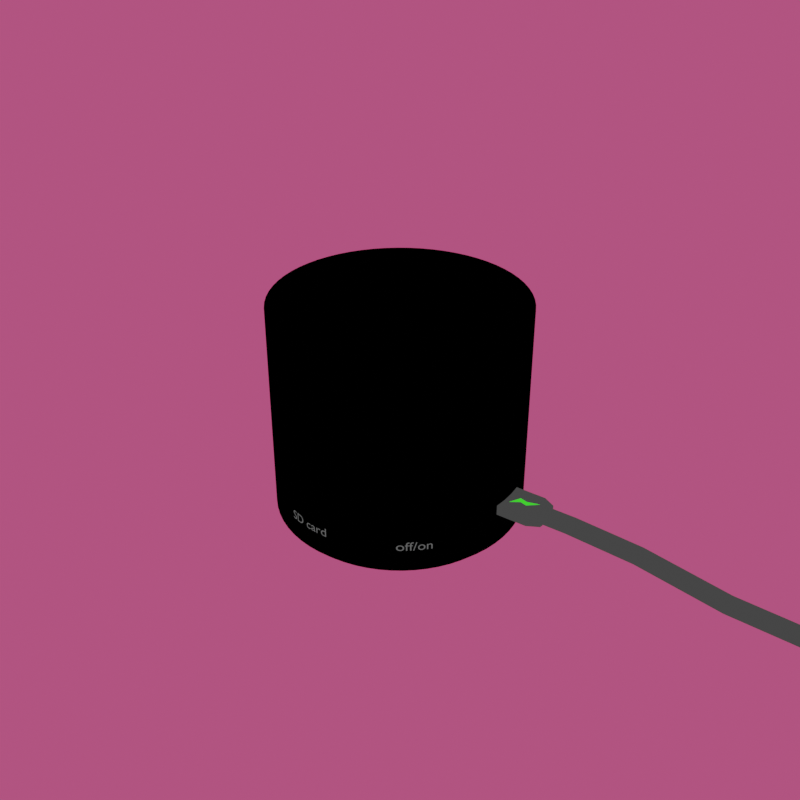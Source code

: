 # Source: Speaker.blend  (saved by Blender 3.6.11; exported with 4.5.12 LTS)
import bpy
from mathutils import Matrix  # noqa: F401  (used for matrix-valued properties, if any)

bpy.ops.wm.read_factory_settings(use_empty=True)
scene = bpy.context.scene
scene.name = 'Scene'

# ---- collections
col_collection = bpy.data.collections.new('Collection'); scene.collection.children.link(col_collection)
col_collection_1 = bpy.data.collections.new('Collection 1'); col_collection.children.link(col_collection_1)

# ---- materials (node trees are filled in below, after node groups)
mat_plane = bpy.data.materials.new('plane')
mat_plane.use_transparent_shadow = False
mat_black = bpy.data.materials.new('Black')
mat_black.use_transparent_shadow = False
mat_letters = bpy.data.materials.new('letters')
mat_letters.use_transparent_shadow = False
mat_base = bpy.data.materials.new('base')
mat_base.alpha_threshold = 0.0
mat_base.use_transparent_shadow = False
mat_base.roughness = 0.5
mat_base.line_color = (0.0, 0.0, 0.0, 1.0)
mat_pattern = bpy.data.materials.new('pattern')
mat_pattern.use_transparent_shadow = False
mat_glass_blue = bpy.data.materials.new('glass blue')
mat_glass_blue.use_transparent_shadow = False
mat_plain_border = bpy.data.materials.new('plain border')
mat_plain_border.use_transparent_shadow = False
mat_screen = bpy.data.materials.new('screen')
mat_screen.use_transparent_shadow = False
mat_black_1 = bpy.data.materials.new('black')
mat_black_1.use_transparent_shadow = False
mat_outline = bpy.data.materials.new('outline')
mat_outline.use_backface_culling = True
mat_outline.use_transparent_shadow = False
mat_charger_001 = bpy.data.materials.new('charger.001')
mat_charger_001.use_transparent_shadow = False
mat_charger = bpy.data.materials.new('charger')
mat_charger.use_transparent_shadow = False

# ---- node groups
ng_auto_smooth = bpy.data.node_groups.new('Auto Smooth', 'GeometryNodeTree')
_s = ng_auto_smooth.interface.new_socket(name='Geometry', in_out='OUTPUT', socket_type='NodeSocketGeometry')
_s = ng_auto_smooth.interface.new_socket(name='Geometry', in_out='INPUT', socket_type='NodeSocketGeometry')
_s = ng_auto_smooth.interface.new_socket(name='Angle', in_out='INPUT', socket_type='NodeSocketFloat')
_s.subtype = 'ANGLE'
_s.min_value = 0.0
_s.max_value = 3.142
ng_auto_smooth.is_modifier = True
_N = ng_auto_smooth.nodes; _L = ng_auto_smooth.links
n0 = _N.new('NodeGroupOutput'); n0.name = 'Group Output'; n0.location = (480, -100)
n1 = _N.new('NodeGroupInput'); n1.name = 'Group Input'; n1.location = (-420, -300)
n2 = _N.new('NodeGroupInput'); n2.name = 'Group Input.001'; n2.location = (-60, -100)
n3 = _N.new('GeometryNodeSetShadeSmooth'); n3.name = 'Set Shade Smooth'; n3.location = (120, -100)
n3.domain = 'EDGE'
n4 = _N.new('GeometryNodeSetShadeSmooth'); n4.name = 'Set Shade Smooth.001'; n4.location = (300, -100)
n5 = _N.new('GeometryNodeInputMeshEdgeAngle'); n5.name = 'Edge Angle'; n5.location = (-420, -220)
n6 = _N.new('GeometryNodeInputEdgeSmooth'); n6.name = 'Is Edge Smooth'; n6.location = (-60, -160)
n7 = _N.new('GeometryNodeInputShadeSmooth'); n7.name = 'Is Face Smooth'; n7.location = (-240, -340)
n8 = _N.new('FunctionNodeBooleanMath'); n8.name = 'Boolean Math'; n8.location = (-60, -220)
n9 = _N.new('FunctionNodeCompare'); n9.name = 'Compare'; n9.location = (-240, -180)
n9.operation = 'LESS_EQUAL'
_L.new(n5.outputs[0], n9.inputs[0])
_L.new(n4.outputs[0], n0.inputs[0])
_L.new(n1.outputs[1], n9.inputs[1])
_L.new(n9.outputs[0], n8.inputs[0])
_L.new(n7.outputs[0], n8.inputs[1])
_L.new(n2.outputs[0], n3.inputs[0])
_L.new(n6.outputs[0], n3.inputs[1])
_L.new(n3.outputs[0], n4.inputs[0])
_L.new(n8.outputs[0], n3.inputs[2])
n0.is_active_output = True

# ---- material node trees
mat_plane.use_nodes = True; mat_plane.node_tree.nodes.clear()
_N = mat_plane.node_tree.nodes; _L = mat_plane.node_tree.links
n0 = _N.new('ShaderNodeOutputMaterial'); n0.name = 'Material Output'; n0.location = (510, 317)
n1 = _N.new('ShaderNodeShaderToRGB'); n1.name = 'Shader to RGB'; n1.location = (-6, 284)
n2 = _N.new('ShaderNodeValToRGB'); n2.name = 'Color Ramp'; n2.location = (164, 292)
n2.color_ramp.interpolation = 'CONSTANT'
while len(n2.color_ramp.elements) > 1: n2.color_ramp.elements.remove(n2.color_ramp.elements[-1])
n2.color_ramp.elements[0].position = 0.0; n2.color_ramp.elements[0].color = (0.25, 0.03593, 0.09171, 1.0)
_e = n2.color_ramp.elements.new(0.5); _e.color = (0.5, 0.07133, 0.1839, 1.0)
n3 = _N.new('ShaderNodeBsdfToon'); n3.name = 'Toon BSDF.001'; n3.location = (-185, 287)
n4 = _N.new('ShaderNodeTexNoise'); n4.name = 'Noise Texture'; n4.location = (-670, 189)
n4.inputs[2].default_value = 9.5
n5 = _N.new('ShaderNodeValToRGB'); n5.name = 'Color Ramp.001'; n5.location = (-454, 233)
while len(n5.color_ramp.elements) > 1: n5.color_ramp.elements.remove(n5.color_ramp.elements[-1])
n5.color_ramp.elements[0].position = 0.4045; n5.color_ramp.elements[0].color = (0.0, 0.0, 0.0, 1.0)
_e = n5.color_ramp.elements.new(0.7364); _e.color = (1.0, 1.0, 1.0, 1.0)
_L.new(n3.outputs[0], n1.inputs[0])
_L.new(n1.outputs[0], n2.inputs[0])
_L.new(n2.outputs[0], n0.inputs[0])
_L.new(n4.outputs[0], n5.inputs[0])
_L.new(n5.outputs[0], n3.inputs[0])
n0.is_active_output = True
mat_letters.use_nodes = True; mat_letters.node_tree.nodes.clear()
_N = mat_letters.node_tree.nodes; _L = mat_letters.node_tree.links
n0 = _N.new('ShaderNodeOutputMaterial'); n0.name = 'Material Output'; n0.location = (1021, 494)
n1 = _N.new('ShaderNodeShaderToRGB'); n1.name = 'Shader to RGB'; n1.location = (238, 441)
n2 = _N.new('ShaderNodeBsdfDiffuse'); n2.name = 'Diffuse BSDF'; n2.location = (77, 425)
n2.width = 120
n2.inputs[0].default_value = (0.0999, 0.0999, 0.0999, 1.0)
n2.inputs[1].default_value = 1.0
n3 = _N.new('ShaderNodeValToRGB'); n3.name = 'Color Ramp'; n3.location = (486, 466)
n3.color_ramp.interpolation = 'CONSTANT'
while len(n3.color_ramp.elements) > 1: n3.color_ramp.elements.remove(n3.color_ramp.elements[-1])
n3.color_ramp.elements[0].position = 0.8328; n3.color_ramp.elements[0].color = (0.1, 0.1, 0.1, 1.0)
_L.new(n1.outputs[0], n3.inputs[0])
_L.new(n3.outputs[0], n0.inputs[0])
_L.new(n2.outputs[0], n1.inputs[0])
n0.is_active_output = True
mat_base.use_nodes = True; mat_base.node_tree.nodes.clear()
_N = mat_base.node_tree.nodes; _L = mat_base.node_tree.links
n0 = _N.new('ShaderNodeShaderToRGB'); n0.name = 'Shader to RGB'; n0.location = (198, 293)
n1 = _N.new('ShaderNodeBsdfToon'); n1.name = 'Toon BSDF'; n1.location = (19, 296)
n2 = _N.new('ShaderNodeValToRGB'); n2.name = 'Color Ramp'; n2.location = (367, 301)
n2.color_ramp.interpolation = 'CONSTANT'
while len(n2.color_ramp.elements) > 1: n2.color_ramp.elements.remove(n2.color_ramp.elements[-1])
n2.color_ramp.elements[0].position = 0.0; n2.color_ramp.elements[0].color = (0.25, 0.25, 0.25, 1.0)
_e = n2.color_ramp.elements.new(0.5); _e.color = (0.5, 0.5, 0.5, 1.0)
n3 = _N.new('ShaderNodeOutputMaterial'); n3.name = 'Material Output'; n3.location = (686, 328)
_L.new(n1.outputs[0], n0.inputs[0])
_L.new(n0.outputs[0], n2.inputs[0])
_L.new(n2.outputs[0], n3.inputs[0])
n3.is_active_output = True
mat_pattern.use_nodes = True; mat_pattern.node_tree.nodes.clear()
_N = mat_pattern.node_tree.nodes; _L = mat_pattern.node_tree.links
n0 = _N.new('ShaderNodeTexVoronoi'); n0.name = 'Voronoi Texture'; n0.location = (-70, -109)
n0.inputs[2].default_value = 11.0
n1 = _N.new('ShaderNodeOutputMaterial'); n1.name = 'Material Output'; n1.location = (1522, -16)
n2 = _N.new('ShaderNodeShaderToRGB'); n2.name = 'Shader to RGB'; n2.location = (739, -69)
n3 = _N.new('ShaderNodeBsdfDiffuse'); n3.name = 'Diffuse BSDF'; n3.location = (578, -92)
n3.width = 120
n3.inputs[1].default_value = 1.0
n4 = _N.new('ShaderNodeValToRGB'); n4.name = 'Color Ramp.001'; n4.location = (225, -75)
n4.color_ramp.interpolation = 'CONSTANT'
while len(n4.color_ramp.elements) > 1: n4.color_ramp.elements.remove(n4.color_ramp.elements[-1])
n4.color_ramp.elements[0].position = 0.4364; n4.color_ramp.elements[0].color = (1.0, 1.0, 1.0, 1.0)
_e = n4.color_ramp.elements.new(0.5273); _e.color = (0.0, 0.0, 0.0, 1.0)
_e = n4.color_ramp.elements.new(0.6455); _e.color = (1.0, 1.0, 1.0, 1.0)
n5 = _N.new('ShaderNodeValToRGB'); n5.name = 'Color Ramp'; n5.location = (987, -44)
n5.color_ramp.interpolation = 'CONSTANT'
while len(n5.color_ramp.elements) > 1: n5.color_ramp.elements.remove(n5.color_ramp.elements[-1])
n5.color_ramp.elements[0].position = 0.0; n5.color_ramp.elements[0].color = (0.0537, 0.131, 0.25, 1.0)
_e = n5.color_ramp.elements.new(0.001); _e.color = (0.25, 0.25, 0.25, 1.0)
_e = n5.color_ramp.elements.new(0.6136); _e.color = (0.5, 0.5, 0.5, 1.0)
_L.new(n0.outputs[0], n4.inputs[0])
_L.new(n4.outputs[0], n3.inputs[0])
_L.new(n2.outputs[0], n5.inputs[0])
_L.new(n3.outputs[0], n2.inputs[0])
_L.new(n5.outputs[0], n1.inputs[0])
n1.is_active_output = True
mat_glass_blue.use_nodes = True; mat_glass_blue.node_tree.nodes.clear()
_N = mat_glass_blue.node_tree.nodes; _L = mat_glass_blue.node_tree.links
n0 = _N.new('ShaderNodeShaderToRGB'); n0.name = 'Shader to RGB'; n0.location = (319, 288)
n1 = _N.new('ShaderNodeBsdfPrincipled'); n1.name = 'Principled BSDF'; n1.location = (10, 300)
n1.distribution = 'GGX'
n1.subsurface_method = 'RANDOM_WALK_SKIN'
n1.inputs[3].default_value = 1.45
n1.inputs[27].default_value = (0.0, 0.0, 0.0, 1.0)
n1.inputs[28].default_value = 1.0
n2 = _N.new('ShaderNodeOutputMaterial'); n2.name = 'Material Output'; n2.location = (1143, 322)
n3 = _N.new('ShaderNodeValToRGB'); n3.name = 'Color Ramp'; n3.location = (588, 297)
n3.color_ramp.interpolation = 'CONSTANT'
while len(n3.color_ramp.elements) > 1: n3.color_ramp.elements.remove(n3.color_ramp.elements[-1])
n3.color_ramp.elements[0].position = 0.0; n3.color_ramp.elements[0].color = (0.03787, 0.1653, 0.25, 1.0)
_e = n3.color_ramp.elements.new(0.5); _e.color = (0.07682, 0.3313, 0.5, 1.0)
_L.new(n1.outputs[0], n0.inputs[0])
_L.new(n0.outputs[0], n3.inputs[0])
_L.new(n3.outputs[0], n2.inputs[0])
n2.is_active_output = True
mat_plain_border.use_nodes = True; mat_plain_border.node_tree.nodes.clear()
_N = mat_plain_border.node_tree.nodes; _L = mat_plain_border.node_tree.links
n0 = _N.new('ShaderNodeOutputMaterial'); n0.name = 'Material Output'; n0.location = (692, 209)
n1 = _N.new('ShaderNodeShaderToRGB'); n1.name = 'Shader to RGB'; n1.location = (54, 181)
n2 = _N.new('ShaderNodeBsdfPrincipled'); n2.name = 'Principled BSDF'; n2.location = (-254, 193)
n2.distribution = 'GGX'
n2.subsurface_method = 'RANDOM_WALK_SKIN'
n2.inputs[0].default_value = (1.0, 1.0, 1.0, 1.0)
n2.inputs[3].default_value = 1.45
n2.inputs[27].default_value = (0.0, 0.0, 0.0, 1.0)
n2.inputs[28].default_value = 1.0
n3 = _N.new('ShaderNodeValToRGB'); n3.name = 'Color Ramp'; n3.location = (249, 186)
n3.color_ramp.interpolation = 'CONSTANT'
while len(n3.color_ramp.elements) > 1: n3.color_ramp.elements.remove(n3.color_ramp.elements[-1])
n3.color_ramp.elements[0].position = 0.0; n3.color_ramp.elements[0].color = (0.05083, 0.1204, 0.25, 1.0)
_e = n3.color_ramp.elements.new(0.5); _e.color = (0.1013, 0.2411, 0.5, 1.0)
_L.new(n1.outputs[0], n3.inputs[0])
_L.new(n2.outputs[0], n1.inputs[0])
_L.new(n3.outputs[0], n0.inputs[0])
n0.is_active_output = True
mat_screen.use_nodes = True; mat_screen.node_tree.nodes.clear()
_N = mat_screen.node_tree.nodes; _L = mat_screen.node_tree.links
n0 = _N.new('ShaderNodeTexCoord'); n0.name = 'Texture Coordinate'; n0.location = (-312, 255)
n1 = _N.new('ShaderNodeMapping'); n1.name = 'Mapping'; n1.location = (-132, 255)
n2 = _N.new('ShaderNodeTexVoronoi'); n2.name = 'Voronoi Texture'; n2.location = (60, 286)
n2.inputs[2].default_value = 28.2
n2.inputs[8].default_value = 0.0
n3 = _N.new('ShaderNodeOutputMaterial'); n3.name = 'Material Output'; n3.location = (1659, 348)
n4 = _N.new('ShaderNodeValToRGB'); n4.name = 'Color Ramp'; n4.location = (249, 293)
n4.width = 223
n4.color_ramp.interpolation = 'CONSTANT'
while len(n4.color_ramp.elements) > 1: n4.color_ramp.elements.remove(n4.color_ramp.elements[-1])
n4.color_ramp.elements[0].position = 0.0; n4.color_ramp.elements[0].color = (0.0, 0.0, 0.0, 1.0)
_e = n4.color_ramp.elements.new(0.3674); _e.color = (1.0, 1.0, 1.0, 1.0)
n5 = _N.new('ShaderNodeBsdfDiffuse'); n5.name = 'Diffuse BSDF'; n5.location = (521, 284)
n6 = _N.new('ShaderNodeShaderToRGB'); n6.name = 'Shader to RGB'; n6.location = (774, 284)
n7 = _N.new('ShaderNodeValToRGB'); n7.name = 'Color Ramp.001'; n7.location = (981, 306)
n7.color_ramp.interpolation = 'CONSTANT'
while len(n7.color_ramp.elements) > 1: n7.color_ramp.elements.remove(n7.color_ramp.elements[-1])
n7.color_ramp.elements[0].position = 0.0; n7.color_ramp.elements[0].color = (0.125, 0.125, 0.125, 1.0)
_e = n7.color_ramp.elements.new(0.001); _e.color = (0.25, 0.25, 0.25, 1.0)
_e = n7.color_ramp.elements.new(0.4773); _e.color = (0.5, 0.5, 0.5, 1.0)
_L.new(n0.outputs[0], n1.inputs[0])
_L.new(n2.outputs[0], n4.inputs[0])
_L.new(n1.outputs[0], n2.inputs[0])
_L.new(n6.outputs[0], n7.inputs[0])
_L.new(n4.outputs[0], n5.inputs[0])
_L.new(n5.outputs[0], n6.inputs[0])
_L.new(n7.outputs[0], n3.inputs[0])
n3.is_active_output = True
mat_black_1.use_nodes = True; mat_black_1.node_tree.nodes.clear()
_N = mat_black_1.node_tree.nodes; _L = mat_black_1.node_tree.links
n0 = _N.new('ShaderNodeOutputMaterial'); n0.name = 'Material Output'; n0.location = (721, 312)
n1 = _N.new('ShaderNodeShaderToRGB'); n1.name = 'Shader to RGB'; n1.location = (168, 277)
n2 = _N.new('ShaderNodeBsdfToon'); n2.name = 'Toon BSDF'; n2.location = (-11, 281)
n2.inputs[0].default_value = (0.5, 0.5, 0.5, 1.0)
n3 = _N.new('ShaderNodeValToRGB'); n3.name = 'Color Ramp'; n3.location = (337, 286)
n3.color_ramp.interpolation = 'CONSTANT'
while len(n3.color_ramp.elements) > 1: n3.color_ramp.elements.remove(n3.color_ramp.elements[-1])
n3.color_ramp.elements[0].position = 0.0; n3.color_ramp.elements[0].color = (0.25, 0.25, 0.25, 1.0)
_e = n3.color_ramp.elements.new(0.5); _e.color = (0.5, 0.5, 0.5, 1.0)
_L.new(n2.outputs[0], n1.inputs[0])
_L.new(n1.outputs[0], n3.inputs[0])
_L.new(n3.outputs[0], n0.inputs[0])
n0.is_active_output = True
mat_outline.use_nodes = True; mat_outline.node_tree.nodes.clear()
_N = mat_outline.node_tree.nodes; _L = mat_outline.node_tree.links
n0 = _N.new('ShaderNodeOutputMaterial'); n0.name = 'Material Output'; n0.location = (300, 300)
n1 = _N.new('ShaderNodeBsdfDiffuse'); n1.name = 'Diffuse BSDF'; n1.location = (10, 300)
n1.inputs[0].default_value = (0.0, 0.0, 0.0, 1.0)
n1.inputs[1].default_value = 0.5
_L.new(n1.outputs[0], n0.inputs[0])
n0.is_active_output = True
mat_charger_001.use_nodes = True; mat_charger_001.node_tree.nodes.clear()
_N = mat_charger_001.node_tree.nodes; _L = mat_charger_001.node_tree.links
n0 = _N.new('ShaderNodeOutputMaterial'); n0.name = 'Material Output'; n0.location = (702, 302)
n1 = _N.new('ShaderNodeShaderToRGB'); n1.name = 'Shader to RGB'; n1.location = (205, 259)
n2 = _N.new('ShaderNodeBsdfToon'); n2.name = 'Toon BSDF.001'; n2.location = (26, 263)
n3 = _N.new('ShaderNodeValToRGB'); n3.name = 'Color Ramp'; n3.location = (374, 267)
n3.color_ramp.interpolation = 'CONSTANT'
while len(n3.color_ramp.elements) > 1: n3.color_ramp.elements.remove(n3.color_ramp.elements[-1])
n3.color_ramp.elements[0].position = 0.0; n3.color_ramp.elements[0].color = (0.025, 0.025, 0.025, 1.0)
_e = n3.color_ramp.elements.new(0.5); _e.color = (0.05, 0.05, 0.05, 1.0)
_L.new(n2.outputs[0], n1.inputs[0])
_L.new(n1.outputs[0], n3.inputs[0])
_L.new(n3.outputs[0], n0.inputs[0])
n0.is_active_output = True
mat_charger.use_nodes = True; mat_charger.node_tree.nodes.clear()
_N = mat_charger.node_tree.nodes; _L = mat_charger.node_tree.links
n0 = _N.new('ShaderNodeShaderToRGB'); n0.name = 'Shader to RGB'; n0.location = (-137, 269)
n1 = _N.new('ShaderNodeBsdfToon'); n1.name = 'Toon BSDF'; n1.location = (-316, 273)
n2 = _N.new('ShaderNodeOutputMaterial'); n2.name = 'Material Output'; n2.location = (627, 305)
n3 = _N.new('ShaderNodeValToRGB'); n3.name = 'Color Ramp'; n3.location = (33, 277)
n3.color_ramp.interpolation = 'CONSTANT'
while len(n3.color_ramp.elements) > 1: n3.color_ramp.elements.remove(n3.color_ramp.elements[-1])
n3.color_ramp.elements[0].position = 0.0; n3.color_ramp.elements[0].color = (0.02333, 0.5, 0.01208, 1.0)
_e = n3.color_ramp.elements.new(0.5); _e.color = (0.04628, 1.0, 0.02453, 1.0)
n4 = _N.new('ShaderNodeEmission'); n4.name = 'Emission'; n4.location = (387, 277)
_L.new(n1.outputs[0], n0.inputs[0])
_L.new(n0.outputs[0], n3.inputs[0])
_L.new(n3.outputs[0], n4.inputs[0])
_L.new(n4.outputs[0], n2.inputs[0])
n2.is_active_output = True

# ---- world
world_world = bpy.data.worlds.new('World'); scene.world = world_world
world_world.use_nodes = True; world_world.node_tree.nodes.clear()
_N = world_world.node_tree.nodes; _L = world_world.node_tree.links
n0 = _N.new('ShaderNodeOutputWorld'); n0.name = 'World Output'; n0.location = (300, 300)
n1 = _N.new('ShaderNodeBackground'); n1.name = 'Background'; n1.location = (10, 300)
n1.inputs[0].default_value = (0.005582, 0.01102, 0.02, 1.0)
_L.new(n1.outputs[0], n0.inputs[0])
n0.is_active_output = True
world_world.color = (0.05088, 0.05088, 0.05088)
world_world.use_sun_shadow = False
world_world.sun_shadow_jitter_overblur = 0.0

# ---- cameras
cam_camera = bpy.data.cameras.new('Camera')

# ---- lights
light_sun = bpy.data.lights.new('Sun', 'SUN')
light_sun.transmission_factor = 0.0
light_sun.shadow_cascade_fade = 0.0

# ---- meshes
me_plane_001 = bpy.data.meshes.new('Plane.001')
me_plane_001.from_pydata([(-1.0, -1.0, 0.0), (1.0, -1.0, 0.0), (-1.0, 1.0, 0.0), (1.0, 1.0, 0.0)], [], [(0, 1, 3, 2)])
_uv = me_plane_001.uv_layers.new(name='UVMap')
_uv.uv.foreach_set('vector', [0.0, 0.0, 1.0, 0.0, 1.0, 1.0, 0.0, 1.0])
me_plane_001.materials.append(mat_plane)
me_plane_001.update()
me_cylinder = bpy.data.meshes.new('Cylinder')
me_cylinder.from_pydata([(0.0, 0.8821, 0.8915), (0.08647, 0.8779, 0.8915), (0.1721, 0.8652, 0.8915), (0.2561, 0.8442, 0.8915), (0.3376, 0.815, 0.8915), (0.4158, 0.778, 0.8915), (0.4901, 0.7335, 0.8915), (0.5596, 0.6819, 0.8915), (0.6238, 0.6238, 0.8915), (0.6819, 0.5596, 0.8915), (0.7335, 0.4901, 0.8915), (0.778, 0.4158, 0.8915), (0.815, 0.3376, 0.8915), (0.8442, 0.2561, 0.8915), (0.8652, 0.1721, 0.8915), (0.8779, 0.08647, 0.8915), (0.8821, 0.0, 0.8915), (0.8779, -0.08647, 0.8915), (0.8652, -0.1721, 0.8915), (0.8442, -0.2561, 0.8915), (0.815, -0.3376, 0.8915), (0.778, -0.4158, 0.8915), (0.7335, -0.4901, 0.8915), (0.6819, -0.5596, 0.8915), (0.6238, -0.6238, 0.8915), (0.5596, -0.6819, 0.8915), (0.4901, -0.7335, 0.8915), (0.4158, -0.778, 0.8915), (0.3376, -0.815, 0.8915), (0.2561, -0.8442, 0.8915), (0.1721, -0.8652, 0.8915), (0.08647, -0.8779, 0.8915), (0.0, -0.8821, 0.8915), (-0.08647, -0.8779, 0.8915), (-0.1721, -0.8652, 0.8915), (-0.2561, -0.8442, 0.8915), (-0.3376, -0.815, 0.8915), (-0.4158, -0.778, 0.8915), (-0.4901, -0.7335, 0.8915), (-0.5596, -0.6819, 0.8915), (-0.6238, -0.6238, 0.8915), (-0.6819, -0.5596, 0.8915), (-0.7335, -0.4901, 0.8915), (-0.778, -0.4158, 0.8915), (-0.815, -0.3376, 0.8915), (-0.8442, -0.2561, 0.8915), (-0.8652, -0.1721, 0.8915), (-0.8779, -0.08647, 0.8915), (-0.8821, 0.0, 0.8915), (-0.8779, 0.08647, 0.8915), (-0.8652, 0.1721, 0.8915), (-0.8442, 0.2561, 0.8915), (-0.815, 0.3376, 0.8915), (-0.778, 0.4158, 0.8915), (-0.7335, 0.4901, 0.8915), (-0.6819, 0.5596, 0.8915), (-0.6238, 0.6238, 0.8915), (-0.5596, 0.6819, 0.8915), (-0.4901, 0.7335, 0.8915), (-0.4158, 0.778, 0.8915), (-0.3376, 0.815, 0.8915), (-0.2561, 0.8442, 0.8915), (-0.1721, 0.8652, 0.8915), (-0.08647, 0.8779, 0.8915), (0.0, 1.0, -0.406), (0.0, 1.0, -0.4687), (0.09802, 0.9952, -0.4687), (0.09802, 0.9952, -0.406), (0.1951, 0.9808, -0.4687), (0.1951, 0.9808, -0.406), (0.2903, 0.9569, -0.4687), (0.2903, 0.9569, -0.406), (0.3827, 0.9239, -0.4687), (0.3827, 0.9239, -0.406), (0.4714, 0.8819, -0.4687), (0.4714, 0.8819, -0.406), (0.5556, 0.8315, -0.4687), (0.5556, 0.8315, -0.406), (0.6344, 0.773, -0.4687), (0.6344, 0.773, -0.406), (0.7071, 0.7071, -0.4687), (0.7071, 0.7071, -0.406), (0.773, 0.6344, -0.4687), (0.773, 0.6344, -0.406), (0.8315, 0.5556, -0.4687), (0.8315, 0.5556, -0.406), (0.8819, 0.4714, -0.4687), (0.8819, 0.4714, -0.406), (0.9239, 0.3827, -0.4687), (0.9239, 0.3827, -0.406), (0.9569, 0.2903, -0.4687), (0.9569, 0.2903, -0.406), (0.9808, 0.1951, -0.4687), (0.9808, 0.1951, -0.406), (0.9952, 0.09802, -0.4687), (0.9952, 0.09802, -0.406), (1.0, 0.0, -0.4687), (1.0, 0.0, -0.406), (0.9952, -0.09802, -0.4687), (0.9952, -0.09802, -0.406), (0.9808, -0.1951, -0.4687), (0.9808, -0.1951, -0.406), (0.9525, -0.3026, -0.4818), (0.9569, -0.2903, -0.406), (0.9239, -0.3827, -0.4818), (0.9239, -0.3827, -0.406), (0.8875, -0.4596, -0.4818), (0.8819, -0.4714, -0.406), (0.8315, -0.5556, -0.4687), (0.8315, -0.5556, -0.406), (0.773, -0.6344, -0.4687), (0.773, -0.6344, -0.406), (0.7071, -0.7071, -0.4687), (0.7071, -0.7071, -0.406), (0.6344, -0.773, -0.4687), (0.6344, -0.773, -0.406), (0.5556, -0.8315, -0.4687), (0.5556, -0.8315, -0.406), (0.4714, -0.8819, -0.4687), (0.4714, -0.8819, -0.406), (0.3827, -0.9239, -0.4687), (0.3827, -0.9239, -0.406), (0.2903, -0.9569, -0.4687), (0.2903, -0.9569, -0.406), (0.1951, -0.9808, -0.4687), (0.1951, -0.9808, -0.406), (0.09802, -0.9952, -0.4687), (0.09802, -0.9952, -0.406), (0.0, -1.0, -0.4687), (0.0, -1.0, -0.406), (-0.09802, -0.9952, -0.4687), (-0.09802, -0.9952, -0.406), (-0.1951, -0.9808, -0.4687), (-0.1951, -0.9808, -0.406), (-0.2903, -0.9569, -0.4687), (-0.2903, -0.9569, -0.406), (-0.3827, -0.9239, -0.4687), (-0.3827, -0.9239, -0.406), (-0.4714, -0.8819, -0.4687), (-0.4714, -0.8819, -0.406), (-0.5556, -0.8315, -0.4687), (-0.5556, -0.8315, -0.406), (-0.6344, -0.773, -0.4687), (-0.6344, -0.773, -0.406), (-0.7071, -0.7071, -0.4687), (-0.7071, -0.7071, -0.406), (-0.773, -0.6344, -0.4687), (-0.773, -0.6344, -0.406), (-0.8315, -0.5556, -0.4687), (-0.8315, -0.5556, -0.406), (-0.8819, -0.4714, -0.4687), (-0.8819, -0.4714, -0.406), (-0.9239, -0.3827, -0.4687), (-0.9239, -0.3827, -0.406), (-0.9569, -0.2903, -0.4687), (-0.9569, -0.2903, -0.406), (-0.9808, -0.1951, -0.4687), (-0.9808, -0.1951, -0.406), (-0.9952, -0.09802, -0.4687), (-0.9952, -0.09802, -0.406), (-1.0, 0.0, -0.4687), (-1.0, 0.0, -0.406), (-0.9952, 0.09802, -0.4687), (-0.9952, 0.09802, -0.406), (-0.9808, 0.1951, -0.4687), (-0.9808, 0.1951, -0.406), (-0.9569, 0.2903, -0.4687), (-0.9569, 0.2903, -0.406), (-0.9239, 0.3827, -0.4687), (-0.9239, 0.3827, -0.406), (-0.8819, 0.4714, -0.4687), (-0.8819, 0.4714, -0.406), (-0.8315, 0.5556, -0.4687), (-0.8315, 0.5556, -0.406), (-0.773, 0.6344, -0.4687), (-0.773, 0.6344, -0.406), (-0.7071, 0.7071, -0.4687), (-0.7071, 0.7071, -0.406), (-0.6344, 0.773, -0.4687), (-0.6344, 0.773, -0.406), (-0.5556, 0.8315, -0.4687), (-0.5556, 0.8315, -0.406), (-0.4714, 0.8819, -0.4687), (-0.4714, 0.8819, -0.406), (-0.3827, 0.9239, -0.4687), (-0.3827, 0.9239, -0.406), (-0.2903, 0.9569, -0.4687), (-0.2903, 0.9569, -0.406), (-0.1951, 0.9808, -0.4687), (-0.1951, 0.9808, -0.406), (-0.09802, 0.9952, -0.4687), (-0.09802, 0.9952, -0.406), (0.09802, 0.9952, 0.8915), (0.0, 1.0, 0.8915), (0.1951, 0.9808, 0.8915), (0.2903, 0.9569, 0.8915), (0.3827, 0.9239, 0.8915), (0.4714, 0.8819, 0.8915), (0.5556, 0.8315, 0.8915), (0.6344, 0.773, 0.8915), (0.7071, 0.7071, 0.8915), (0.773, 0.6344, 0.8915), (0.8315, 0.5556, 0.8915), (0.8819, 0.4714, 0.8915), (0.9239, 0.3827, 0.8915), (0.9569, 0.2903, 0.8915), (0.9808, 0.1951, 0.8915), (0.9952, 0.09802, 0.8915), (1.0, 0.0, 0.8915), (0.9952, -0.09802, 0.8915), (0.9808, -0.1951, 0.8915), (0.9569, -0.2903, 0.8915), (0.9239, -0.3827, 0.8915), (0.8819, -0.4714, 0.8915), (0.8315, -0.5556, 0.8915), (0.773, -0.6344, 0.8915), (0.7071, -0.7071, 0.8915), (0.6344, -0.773, 0.8915), (0.5556, -0.8315, 0.8915), (0.4714, -0.8819, 0.8915), (0.3827, -0.9239, 0.8915), (0.2903, -0.9569, 0.8915), (0.1951, -0.9808, 0.8915), (0.09802, -0.9952, 0.8915), (0.0, -1.0, 0.8915), (-0.09802, -0.9952, 0.8915), (-0.1951, -0.9808, 0.8915), (-0.2903, -0.9569, 0.8915), (-0.3827, -0.9239, 0.8915), (-0.4714, -0.8819, 0.8915), (-0.5556, -0.8315, 0.8915), (-0.6344, -0.773, 0.8915), (-0.7071, -0.7071, 0.8915), (-0.773, -0.6344, 0.8915), (-0.8315, -0.5556, 0.8915), (-0.8819, -0.4714, 0.8915), (-0.9239, -0.3827, 0.8915), (-0.9569, -0.2903, 0.8915), (-0.9808, -0.1951, 0.8915), (-0.9952, -0.09802, 0.8915), (-1.0, 0.0, 0.8915), (-0.9952, 0.09802, 0.8915), (-0.9808, 0.1951, 0.8915), (-0.9569, 0.2903, 0.8915), (-0.9239, 0.3827, 0.8915), (-0.8819, 0.4714, 0.8915), (-0.8315, 0.5556, 0.8915), (-0.773, 0.6344, 0.8915), (-0.7071, 0.7071, 0.8915), (-0.6344, 0.773, 0.8915), (-0.5556, 0.8315, 0.8915), (-0.4714, 0.8819, 0.8915), (-0.3827, 0.9239, 0.8915), (-0.2903, 0.9569, 0.8915), (-0.1951, 0.9808, 0.8915), (-0.09802, 0.9952, 0.8915), (0.09277, 0.942, 0.8915), (0.0, 0.9465, 0.8915), (0.1847, 0.9283, 0.8915), (0.2748, 0.9058, 0.8915), (0.3622, 0.8745, 0.8915), (0.4462, 0.8348, 0.8915), (0.5259, 0.787, 0.8915), (0.6005, 0.7317, 0.8915), (0.6693, 0.6693, 0.8915), (0.7317, 0.6005, 0.8915), (0.787, 0.5259, 0.8915), (0.8348, 0.4462, 0.8915), (0.8745, 0.3622, 0.8915), (0.9058, 0.2748, 0.8915), (0.9283, 0.1847, 0.8915), (0.942, 0.09277, 0.8915), (0.9465, 0.0, 0.8915), (0.942, -0.09277, 0.8915), (0.9283, -0.1847, 0.8915), (0.9058, -0.2748, 0.8915), (0.8745, -0.3622, 0.8915), (0.8348, -0.4462, 0.8915), (0.787, -0.5259, 0.8915), (0.7317, -0.6005, 0.8915), (0.6693, -0.6693, 0.8915), (0.6005, -0.7317, 0.8915), (0.5259, -0.787, 0.8915), (0.4462, -0.8348, 0.8915), (0.3622, -0.8745, 0.8915), (0.2748, -0.9058, 0.8915), (0.1847, -0.9283, 0.8915), (0.09277, -0.942, 0.8915), (0.0, -0.9465, 0.8915), (-0.09277, -0.942, 0.8915), (-0.1847, -0.9283, 0.8915), (-0.2748, -0.9058, 0.8915), (-0.3622, -0.8745, 0.8915), (-0.4462, -0.8348, 0.8915), (-0.5259, -0.787, 0.8915), (-0.6005, -0.7317, 0.8915), (-0.6693, -0.6693, 0.8915), (-0.7317, -0.6005, 0.8915), (-0.787, -0.5259, 0.8915), (-0.8348, -0.4462, 0.8915), (-0.8745, -0.3622, 0.8915), (-0.9058, -0.2748, 0.8915), (-0.9283, -0.1847, 0.8915), (-0.942, -0.09277, 0.8915), (-0.9465, 0.0, 0.8915), (-0.942, 0.09277, 0.8915), (-0.9283, 0.1847, 0.8915), (-0.9058, 0.2748, 0.8915), (-0.8745, 0.3622, 0.8915), (-0.8348, 0.4462, 0.8915), (-0.787, 0.5259, 0.8915), (-0.7317, 0.6005, 0.8915), (-0.6693, 0.6693, 0.8915), (-0.6005, 0.7317, 0.8915), (-0.5259, 0.787, 0.8915), (-0.4462, 0.8348, 0.8915), (-0.3622, 0.8745, 0.8915), (-0.2748, 0.9058, 0.8915), (-0.1847, 0.9283, 0.8915), (-0.09277, 0.942, 0.8915), (-2.328e-10, 0.932, -0.8915), (0.0, 1.0, -0.8236), (0.09802, 0.9952, -0.8236), (0.09136, 0.9276, -0.8915), (0.1951, 0.9808, -0.8236), (0.1818, 0.9141, -0.8915), (0.2903, 0.9569, -0.8236), (0.2706, 0.8919, -0.8915), (0.3827, 0.9239, -0.8236), (0.3567, 0.8611, -0.8915), (0.4714, 0.8819, -0.8236), (0.4394, 0.822, -0.8915), (0.5556, 0.8315, -0.8236), (0.5178, 0.775, -0.8915), (0.6344, 0.773, -0.8236), (0.5913, 0.7205, -0.8915), (0.7071, 0.7071, -0.8236), (0.6591, 0.6591, -0.8915), (0.773, 0.6344, -0.8236), (0.7205, 0.5913, -0.8915), (0.8315, 0.5556, -0.8236), (0.775, 0.5178, -0.8915), (0.8819, 0.4714, -0.8236), (0.822, 0.4394, -0.8915), (0.9239, 0.3827, -0.8236), (0.8611, 0.3567, -0.8915), (0.9569, 0.2903, -0.8236), (0.8919, 0.2706, -0.8915), (0.9808, 0.1951, -0.8236), (0.9141, 0.1818, -0.8915), (0.9952, 0.09802, -0.8236), (0.9276, 0.09136, -0.8915), (1.0, 0.0, -0.8236), (0.932, 2.328e-10, -0.8915), (0.9952, -0.09802, -0.8236), (0.9276, -0.09136, -0.8915), (0.9808, -0.1951, -0.8236), (0.9141, -0.1818, -0.8915), (0.9569, -0.2903, -0.8236), (0.8919, -0.2706, -0.8915), (0.9239, -0.3827, -0.8236), (0.8611, -0.3567, -0.8915), (0.8819, -0.4714, -0.8236), (0.822, -0.4394, -0.8915), (0.8315, -0.5556, -0.8236), (0.775, -0.5178, -0.8915), (0.773, -0.6344, -0.8236), (0.7205, -0.5913, -0.8915), (0.7071, -0.7071, -0.8236), (0.6591, -0.6591, -0.8915), (0.6344, -0.773, -0.8236), (0.5913, -0.7205, -0.8915), (0.5556, -0.8315, -0.8236), (0.5178, -0.775, -0.8915), (0.4714, -0.8819, -0.8236), (0.4394, -0.822, -0.8915), (0.3827, -0.9239, -0.8236), (0.3567, -0.8611, -0.8915), (0.2903, -0.9569, -0.8236), (0.2706, -0.8919, -0.8915), (0.1951, -0.9808, -0.8236), (0.1818, -0.9141, -0.8915), (0.09802, -0.9952, -0.8236), (0.09136, -0.9276, -0.8915), (0.0, -1.0, -0.8236), (2.328e-10, -0.932, -0.8915), (-0.09802, -0.9952, -0.8236), (-0.09136, -0.9276, -0.8915), (-0.1951, -0.9808, -0.8236), (-0.1818, -0.9141, -0.8915), (-0.2903, -0.9569, -0.8236), (-0.2706, -0.8919, -0.8915), (-0.3827, -0.9239, -0.8236), (-0.3567, -0.8611, -0.8915), (-0.4714, -0.8819, -0.8236), (-0.4394, -0.822, -0.8915), (-0.5556, -0.8315, -0.8236), (-0.5178, -0.775, -0.8915), (-0.6344, -0.773, -0.8236), (-0.5913, -0.7205, -0.8915), (-0.7071, -0.7071, -0.8236), (-0.6591, -0.6591, -0.8915), (-0.773, -0.6344, -0.8236), (-0.7205, -0.5913, -0.8915), (-0.8315, -0.5556, -0.8236), (-0.775, -0.5178, -0.8915), (-0.8819, -0.4714, -0.8236), (-0.822, -0.4394, -0.8915), (-0.9239, -0.3827, -0.8236), (-0.8611, -0.3567, -0.8915), (-0.9569, -0.2903, -0.8236), (-0.8919, -0.2706, -0.8915), (-0.9808, -0.1951, -0.8236), (-0.9141, -0.1818, -0.8915), (-0.9952, -0.09802, -0.8236), (-0.9276, -0.09136, -0.8915), (-1.0, 0.0, -0.8236), (-0.932, -2.328e-10, -0.8915), (-0.9952, 0.09802, -0.8236), (-0.9276, 0.09136, -0.8915), (-0.9808, 0.1951, -0.8236), (-0.9141, 0.1818, -0.8915), (-0.9569, 0.2903, -0.8236), (-0.8919, 0.2706, -0.8915), (-0.9239, 0.3827, -0.8236), (-0.8611, 0.3567, -0.8915), (-0.8819, 0.4714, -0.8236), (-0.822, 0.4394, -0.8915), (-0.8315, 0.5556, -0.8236), (-0.775, 0.5178, -0.8915), (-0.773, 0.6344, -0.8236), (-0.7205, 0.5913, -0.8915), (-0.7071, 0.7071, -0.8236), (-0.6591, 0.6591, -0.8915), (-0.6344, 0.773, -0.8236), (-0.5913, 0.7205, -0.8915), (-0.5556, 0.8315, -0.8236), (-0.5178, 0.775, -0.8915), (-0.4714, 0.8819, -0.8236), (-0.4394, 0.822, -0.8915), (-0.3827, 0.9239, -0.8236), (-0.3567, 0.8611, -0.8915), (-0.2903, 0.9569, -0.8236), (-0.2706, 0.8919, -0.8915), (-0.1951, 0.9808, -0.8236), (-0.1818, 0.9141, -0.8915), (-0.09802, 0.9952, -0.8236), (-0.09136, 0.9276, -0.8915), (-0.09802, 0.9952, -0.5508), (0.0, 1.0, -0.5508), (0.09802, 0.9952, -0.5508), (0.1951, 0.9808, -0.5508), (0.2903, 0.9569, -0.5508), (0.3827, 0.9239, -0.5508), (0.4714, 0.8819, -0.5508), (0.5556, 0.8315, -0.5508), (0.6344, 0.773, -0.5508), (0.7071, 0.7071, -0.5508), (0.773, 0.6344, -0.5508), (0.8315, 0.5556, -0.5508), (0.8819, 0.4714, -0.5508), (0.9239, 0.3827, -0.5508), (0.9569, 0.2903, -0.5508), (0.9808, 0.1951, -0.5508), (0.9952, 0.09802, -0.5508), (1.0, 0.0, -0.5508), (0.9952, -0.09802, -0.5508), (0.9808, -0.1951, -0.5508), (0.9525, -0.3026, -0.5377), (0.9239, -0.3827, -0.5377), (0.8875, -0.4596, -0.5377), (0.8315, -0.5556, -0.5508), (0.773, -0.6344, -0.5508), (0.7071, -0.7071, -0.5508), (0.6344, -0.773, -0.5508), (0.5556, -0.8315, -0.5508), (0.4714, -0.8819, -0.5508), (0.3827, -0.9239, -0.5508), (0.2903, -0.9569, -0.5508), (0.1951, -0.9808, -0.5508), (0.09802, -0.9952, -0.5508), (0.0, -1.0, -0.5508), (-0.09802, -0.9952, -0.5508), (-0.1951, -0.9808, -0.5508), (-0.2903, -0.9569, -0.5508), (-0.3827, -0.9239, -0.5508), (-0.4714, -0.8819, -0.5508), (-0.5556, -0.8315, -0.5508), (-0.6344, -0.773, -0.5508), (-0.7071, -0.7071, -0.5508), (-0.773, -0.6344, -0.5508), (-0.8315, -0.5556, -0.5508), (-0.8819, -0.4714, -0.5508), (-0.9239, -0.3827, -0.5508), (-0.9569, -0.2903, -0.5508), (-0.9808, -0.1951, -0.5508), (-0.9952, -0.09802, -0.5508), (-1.0, 0.0, -0.5508), (-0.9952, 0.09802, -0.5508), (-0.9808, 0.1951, -0.5508), (-0.9569, 0.2903, -0.5508), (-0.9239, 0.3827, -0.5508), (-0.8819, 0.4714, -0.5508), (-0.8315, 0.5556, -0.5508), (-0.773, 0.6344, -0.5508), (-0.7071, 0.7071, -0.5508), (-0.6344, 0.773, -0.5508), (-0.5556, 0.8315, -0.5508), (-0.4714, 0.8819, -0.5508), (-0.3827, 0.9239, -0.5508), (-0.2903, 0.9569, -0.5508), (-0.1951, 0.9808, -0.5508), (0.8819, -0.4714, -0.4687), (0.9239, -0.3827, -0.4687), (0.9569, -0.2903, -0.4687), (0.9569, -0.2903, -0.5508), (0.8819, -0.4714, -0.5508), (0.9239, -0.3827, -0.5508), (0.9755, -0.4011, -0.4818), (0.9755, -0.4011, -0.5377), (1.004, -0.321, -0.4818), (1.004, -0.321, -0.5377), (0.8653, -0.4645, -0.4687), (0.9073, -0.3758, -0.4687), (0.9403, -0.2834, -0.4687), (0.9403, -0.2834, -0.5508), (0.8653, -0.4645, -0.5508), (0.9073, -0.3758, -0.5508), (0.8709, -0.4527, -0.4818), (0.9073, -0.3758, -0.4818), (0.9359, -0.2957, -0.4818), (0.9359, -0.2957, -0.5377), (0.8709, -0.4527, -0.5377), (0.9073, -0.3758, -0.5377), (0.04957, -0.8355, -0.4687), (0.1466, -0.8211, -0.4687), (0.2418, -0.7972, -0.4687), (0.3342, -0.7642, -0.4687), (0.4229, -0.7222, -0.4687), (0.4229, -0.7222, -0.5508), (0.3342, -0.7642, -0.5508), (0.2418, -0.7972, -0.5508), (0.1466, -0.8211, -0.5508), (0.04957, -0.8355, -0.5508)], [], [(449, 65, 66, 450), (452, 70, 72, 453), (453, 72, 74, 454), (454, 74, 76, 455), (455, 76, 78, 456), (456, 78, 80, 457), (457, 80, 82, 458), (458, 82, 84, 459), (459, 84, 86, 460), (460, 86, 88, 461), (461, 88, 90, 462), (462, 90, 92, 463), (463, 92, 94, 464), (464, 94, 96, 465), (465, 96, 98, 466), (466, 98, 100, 467), (467, 100, 514, 515), (469, 468, 521, 519), (469, 104, 106, 470), (516, 512, 108, 471), (471, 108, 110, 472), (472, 110, 112, 473), (473, 112, 114, 474), (474, 114, 116, 475), (475, 116, 118, 476), (126, 480, 543, 534), (476, 118, 538, 539), (124, 126, 534, 535), (480, 479, 542, 543), (480, 126, 128, 481), (481, 128, 130, 482), (482, 130, 132, 483), (483, 132, 134, 484), (484, 134, 136, 485), (485, 136, 138, 486), (486, 138, 140, 487), (487, 140, 142, 488), (488, 142, 144, 489), (489, 144, 146, 490), (490, 146, 148, 491), (491, 148, 150, 492), (492, 150, 152, 493), (493, 152, 154, 494), (494, 154, 156, 495), (495, 156, 158, 496), (496, 158, 160, 497), (497, 160, 162, 498), (498, 162, 164, 499), (499, 164, 166, 500), (500, 166, 168, 501), (501, 168, 170, 502), (502, 170, 172, 503), (503, 172, 174, 504), (504, 174, 176, 505), (505, 176, 178, 506), (506, 178, 180, 507), (507, 180, 182, 508), (508, 182, 184, 509), (509, 184, 186, 510), (510, 186, 188, 511), (511, 188, 190, 448), (1, 0, 63, 62, 61, 60, 59, 58, 57, 56, 55, 54, 53, 52, 51, 50, 49, 48, 47, 46, 45, 44, 43, 42, 41, 40, 39, 38, 37, 36, 35, 34, 33, 32, 31, 30, 29, 28, 27, 26, 25, 24, 23, 22, 21, 20, 19, 18, 17, 16, 15, 14, 13, 12, 11, 10, 9, 8, 7, 6, 5, 4, 3, 2), (450, 66, 68, 451), (448, 190, 65, 449), (451, 68, 70, 452), (189, 254, 255, 191), (187, 253, 254, 189), (185, 252, 253, 187), (183, 251, 252, 185), (181, 250, 251, 183), (179, 249, 250, 181), (177, 248, 249, 179), (175, 247, 248, 177), (173, 246, 247, 175), (171, 245, 246, 173), (169, 244, 245, 171), (167, 243, 244, 169), (165, 242, 243, 167), (163, 241, 242, 165), (161, 240, 241, 163), (159, 239, 240, 161), (157, 238, 239, 159), (155, 237, 238, 157), (153, 236, 237, 155), (151, 235, 236, 153), (149, 234, 235, 151), (147, 233, 234, 149), (145, 232, 233, 147), (143, 231, 232, 145), (141, 230, 231, 143), (139, 229, 230, 141), (137, 228, 229, 139), (135, 227, 228, 137), (133, 226, 227, 135), (131, 225, 226, 133), (129, 224, 225, 131), (127, 223, 224, 129), (125, 222, 223, 127), (123, 221, 222, 125), (121, 220, 221, 123), (119, 219, 220, 121), (117, 218, 219, 119), (115, 217, 218, 117), (113, 216, 217, 115), (111, 215, 216, 113), (109, 214, 215, 111), (107, 213, 214, 109), (105, 212, 213, 107), (103, 211, 212, 105), (101, 210, 211, 103), (99, 209, 210, 101), (97, 208, 209, 99), (95, 207, 208, 97), (93, 206, 207, 95), (91, 205, 206, 93), (89, 204, 205, 91), (87, 203, 204, 89), (85, 202, 203, 87), (83, 201, 202, 85), (81, 200, 201, 83), (79, 199, 200, 81), (77, 198, 199, 79), (75, 197, 198, 77), (73, 196, 197, 75), (71, 195, 196, 73), (69, 194, 195, 71), (67, 192, 194, 69), (64, 193, 192, 67), (191, 64, 65, 190), (189, 191, 190, 188), (187, 189, 188, 186), (185, 187, 186, 184), (183, 185, 184, 182), (181, 183, 182, 180), (179, 181, 180, 178), (177, 179, 178, 176), (175, 177, 176, 174), (173, 175, 174, 172), (171, 173, 172, 170), (169, 171, 170, 168), (167, 169, 168, 166), (165, 167, 166, 164), (163, 165, 164, 162), (161, 163, 162, 160), (159, 161, 160, 158), (157, 159, 158, 156), (155, 157, 156, 154), (153, 155, 154, 152), (151, 153, 152, 150), (149, 151, 150, 148), (147, 149, 148, 146), (145, 147, 146, 144), (143, 145, 144, 142), (141, 143, 142, 140), (139, 141, 140, 138), (137, 139, 138, 136), (135, 137, 136, 134), (133, 135, 134, 132), (131, 133, 132, 130), (129, 131, 130, 128), (127, 129, 128, 126), (125, 127, 126, 124), (123, 125, 124, 122), (121, 123, 122, 120), (119, 121, 120, 118), (117, 119, 118, 116), (115, 117, 116, 114), (113, 115, 114, 112), (111, 113, 112, 110), (109, 111, 110, 108), (107, 109, 108, 512), (105, 107, 512, 513), (103, 105, 513, 514), (101, 103, 514, 100), (99, 101, 100, 98), (97, 99, 98, 96), (95, 97, 96, 94), (93, 95, 94, 92), (91, 93, 92, 90), (89, 91, 90, 88), (87, 89, 88, 86), (85, 87, 86, 84), (83, 85, 84, 82), (81, 83, 82, 80), (79, 81, 80, 78), (77, 79, 78, 76), (75, 77, 76, 74), (73, 75, 74, 72), (71, 73, 72, 70), (69, 71, 70, 68), (67, 69, 68, 66), (64, 67, 66, 65), (191, 255, 193, 64), (257, 256, 192, 193), (256, 258, 194, 192), (258, 259, 195, 194), (259, 260, 196, 195), (260, 261, 197, 196), (261, 262, 198, 197), (262, 263, 199, 198), (263, 264, 200, 199), (264, 265, 201, 200), (265, 266, 202, 201), (266, 267, 203, 202), (267, 268, 204, 203), (268, 269, 205, 204), (269, 270, 206, 205), (270, 271, 207, 206), (271, 272, 208, 207), (272, 273, 209, 208), (273, 274, 210, 209), (274, 275, 211, 210), (275, 276, 212, 211), (276, 277, 213, 212), (277, 278, 214, 213), (278, 279, 215, 214), (279, 280, 216, 215), (280, 281, 217, 216), (281, 282, 218, 217), (282, 283, 219, 218), (283, 284, 220, 219), (284, 285, 221, 220), (285, 286, 222, 221), (286, 287, 223, 222), (287, 288, 224, 223), (288, 289, 225, 224), (289, 290, 226, 225), (290, 291, 227, 226), (291, 292, 228, 227), (292, 293, 229, 228), (293, 294, 230, 229), (294, 295, 231, 230), (295, 296, 232, 231), (296, 297, 233, 232), (297, 298, 234, 233), (298, 299, 235, 234), (299, 300, 236, 235), (300, 301, 237, 236), (301, 302, 238, 237), (302, 303, 239, 238), (303, 304, 240, 239), (304, 305, 241, 240), (305, 306, 242, 241), (306, 307, 243, 242), (307, 308, 244, 243), (308, 309, 245, 244), (309, 310, 246, 245), (310, 311, 247, 246), (311, 312, 248, 247), (312, 313, 249, 248), (313, 314, 250, 249), (314, 315, 251, 250), (315, 316, 252, 251), (316, 317, 253, 252), (317, 318, 254, 253), (318, 319, 255, 254), (319, 257, 193, 255), (0, 1, 256, 257), (1, 2, 258, 256), (2, 3, 259, 258), (3, 4, 260, 259), (4, 5, 261, 260), (5, 6, 262, 261), (6, 7, 263, 262), (7, 8, 264, 263), (8, 9, 265, 264), (9, 10, 266, 265), (10, 11, 267, 266), (11, 12, 268, 267), (12, 13, 269, 268), (13, 14, 270, 269), (14, 15, 271, 270), (15, 16, 272, 271), (16, 17, 273, 272), (17, 18, 274, 273), (18, 19, 275, 274), (19, 20, 276, 275), (20, 21, 277, 276), (21, 22, 278, 277), (22, 23, 279, 278), (23, 24, 280, 279), (24, 25, 281, 280), (25, 26, 282, 281), (26, 27, 283, 282), (27, 28, 284, 283), (28, 29, 285, 284), (29, 30, 286, 285), (30, 31, 287, 286), (31, 32, 288, 287), (32, 33, 289, 288), (33, 34, 290, 289), (34, 35, 291, 290), (35, 36, 292, 291), (36, 37, 293, 292), (37, 38, 294, 293), (38, 39, 295, 294), (39, 40, 296, 295), (40, 41, 297, 296), (41, 42, 298, 297), (42, 43, 299, 298), (43, 44, 300, 299), (44, 45, 301, 300), (45, 46, 302, 301), (46, 47, 303, 302), (47, 48, 304, 303), (48, 49, 305, 304), (49, 50, 306, 305), (50, 51, 307, 306), (51, 52, 308, 307), (52, 53, 309, 308), (53, 54, 310, 309), (54, 55, 311, 310), (55, 56, 312, 311), (56, 57, 313, 312), (57, 58, 314, 313), (58, 59, 315, 314), (59, 60, 316, 315), (60, 61, 317, 316), (61, 62, 318, 317), (62, 63, 319, 318), (63, 0, 257, 319), (321, 322, 323, 320), (322, 324, 325, 323), (324, 326, 327, 325), (326, 328, 329, 327), (328, 330, 331, 329), (330, 332, 333, 331), (332, 334, 335, 333), (334, 336, 337, 335), (336, 338, 339, 337), (338, 340, 341, 339), (340, 342, 343, 341), (342, 344, 345, 343), (344, 346, 347, 345), (346, 348, 349, 347), (348, 350, 351, 349), (350, 352, 353, 351), (352, 354, 355, 353), (354, 356, 357, 355), (356, 358, 359, 357), (358, 360, 361, 359), (360, 362, 363, 361), (362, 364, 365, 363), (364, 366, 367, 365), (366, 368, 369, 367), (368, 370, 371, 369), (370, 372, 373, 371), (372, 374, 375, 373), (374, 376, 377, 375), (376, 378, 379, 377), (378, 380, 381, 379), (380, 382, 383, 381), (382, 384, 385, 383), (384, 386, 387, 385), (386, 388, 389, 387), (388, 390, 391, 389), (390, 392, 393, 391), (392, 394, 395, 393), (394, 396, 397, 395), (396, 398, 399, 397), (398, 400, 401, 399), (400, 402, 403, 401), (402, 404, 405, 403), (404, 406, 407, 405), (406, 408, 409, 407), (408, 410, 411, 409), (410, 412, 413, 411), (412, 414, 415, 413), (414, 416, 417, 415), (416, 418, 419, 417), (418, 420, 421, 419), (420, 422, 423, 421), (422, 424, 425, 423), (424, 426, 427, 425), (426, 428, 429, 427), (428, 430, 431, 429), (430, 432, 433, 431), (432, 434, 435, 433), (434, 436, 437, 435), (436, 438, 439, 437), (438, 440, 441, 439), (440, 442, 443, 441), (442, 444, 445, 443), (444, 446, 447, 445), (446, 321, 320, 447), (320, 323, 325, 327, 329, 331, 333, 335, 337, 339, 341, 343, 345, 347, 349, 351, 353, 355, 357, 359, 361, 363, 365, 367, 369, 371, 373, 375, 377, 379, 381, 383, 385, 387, 389, 391, 393, 395, 397, 399, 401, 403, 405, 407, 409, 411, 413, 415, 417, 419, 421, 423, 425, 427, 429, 431, 433, 435, 437, 439, 441, 443, 445, 447), (324, 451, 452, 326), (446, 448, 449, 321), (322, 450, 451, 324), (444, 511, 448, 446), (442, 510, 511, 444), (440, 509, 510, 442), (438, 508, 509, 440), (436, 507, 508, 438), (434, 506, 507, 436), (432, 505, 506, 434), (430, 504, 505, 432), (428, 503, 504, 430), (426, 502, 503, 428), (424, 501, 502, 426), (422, 500, 501, 424), (420, 499, 500, 422), (418, 498, 499, 420), (416, 497, 498, 418), (414, 496, 497, 416), (412, 495, 496, 414), (410, 494, 495, 412), (408, 493, 494, 410), (406, 492, 493, 408), (404, 491, 492, 406), (402, 490, 491, 404), (400, 489, 490, 402), (398, 488, 489, 400), (396, 487, 488, 398), (394, 486, 487, 396), (392, 485, 486, 394), (390, 484, 485, 392), (388, 483, 484, 390), (386, 482, 483, 388), (384, 481, 482, 386), (382, 480, 481, 384), (380, 479, 480, 382), (378, 478, 479, 380), (376, 477, 478, 378), (374, 476, 477, 376), (372, 475, 476, 374), (370, 474, 475, 372), (368, 473, 474, 370), (366, 472, 473, 368), (364, 471, 472, 366), (362, 516, 471, 364), (360, 517, 516, 362), (358, 515, 517, 360), (356, 467, 515, 358), (354, 466, 467, 356), (352, 465, 466, 354), (350, 464, 465, 352), (348, 463, 464, 350), (346, 462, 463, 348), (344, 461, 462, 346), (342, 460, 461, 344), (340, 459, 460, 342), (338, 458, 459, 340), (336, 457, 458, 338), (334, 456, 457, 336), (332, 455, 456, 334), (330, 454, 455, 332), (328, 453, 454, 330), (326, 452, 453, 328), (321, 449, 450, 322), (102, 468, 531, 530), (468, 469, 533, 531), (516, 517, 527, 526), (104, 102, 530, 529), (513, 512, 522, 523), (515, 514, 524, 525), (521, 520, 518, 519), (104, 469, 519, 518), (102, 104, 518, 520), (468, 102, 520, 521), (528, 529, 523, 522), (529, 530, 524, 523), (530, 531, 525, 524), (532, 528, 522, 526), (533, 532, 526, 527), (531, 533, 527, 525), (517, 515, 525, 527), (512, 516, 526, 522), (470, 106, 528, 532), (106, 104, 529, 528), (469, 470, 532, 533), (514, 513, 523, 524), (539, 538, 537, 540), (540, 537, 536, 541), (541, 536, 535, 542), (542, 535, 534, 543), (479, 478, 541, 542), (478, 477, 540, 541), (118, 120, 537, 538), (120, 122, 536, 537), (477, 476, 539, 540), (122, 124, 535, 536)])
me_cylinder.polygons.foreach_set('use_smooth', [True] * 482)
me_cylinder.polygons.foreach_set('material_index', [0, 0, 0, 0, 0, 0, 0, 0, 0, 0, 0, 0, 0, 0, 0, 0, 0, 5, 5, 0, 0, 0, 0, 0, 0, 0, 0, 2, 0, 0, 0, 0, 0, 0, 0, 0, 0, 0, 0, 0, 0, 0, 0, 0, 0, 0, 0, 0, 0, 0, 0, 0, 0, 0, 0, 0, 0, 0, 0, 0, 0, 4, 0, 0, 0, 1, 1, 1, 1, 1, 1, 1, 1, 1, 1, 1, 1, 1, 1, 1, 1, 1, 1, 1, 1, 1, 1, 1, 1, 1, 1, 1, 1, 1, 1, 1, 1, 1, 1, 1, 1, 1, 1, 1, 1, 1, 1, 1, 1, 1, 1, 1, 1, 1, 1, 1, 1, 1, 1, 1, 1, 1, 1, 1, 1, 1, 1, 1, 2, 2, 2, 2, 2, 2, 2, 2, 2, 2, 2, 2, 2, 2, 2, 2, 2, 2, 2, 2, 2, 2, 2, 2, 2, 2, 2, 2, 2, 2, 2, 2, 2, 2, 2, 2, 2, 2, 2, 2, 2, 2, 2, 2, 2, 2, 2, 2, 2, 2, 2, 2, 2, 2, 2, 2, 2, 2, 2, 2, 2, 2, 2, 2, 1, 2, 2, 2, 2, 2, 2, 2, 2, 2, 2, 2, 2, 2, 2, 2, 2, 2, 2, 2, 2, 2, 2, 2, 2, 2, 2, 2, 2, 2, 2, 2, 2, 2, 2, 2, 2, 2, 2, 2, 2, 2, 2, 2, 2, 2, 2, 2, 2, 2, 2, 2, 2, 2, 2, 2, 2, 2, 2, 2, 2, 2, 2, 2, 2, 3, 3, 3, 3, 3, 3, 3, 3, 3, 3, 3, 3, 3, 3, 3, 3, 3, 3, 3, 3, 3, 3, 3, 3, 3, 3, 3, 3, 3, 3, 3, 3, 3, 3, 3, 3, 3, 3, 3, 3, 3, 3, 3, 3, 3, 3, 3, 3, 3, 3, 3, 3, 3, 3, 3, 3, 3, 3, 3, 3, 3, 3, 3, 3, 0, 0, 0, 0, 0, 0, 0, 0, 0, 0, 0, 0, 0, 0, 0, 0, 0, 0, 0, 0, 0, 0, 0, 0, 0, 0, 0, 0, 0, 0, 0, 0, 0, 0, 0, 0, 0, 0, 0, 0, 0, 0, 0, 0, 0, 0, 0, 0, 0, 0, 0, 0, 0, 0, 0, 0, 0, 0, 0, 0, 0, 0, 0, 0, 0, 0, 0, 0, 0, 0, 0, 0, 0, 0, 0, 0, 0, 0, 0, 0, 0, 0, 0, 0, 0, 0, 0, 0, 0, 0, 0, 0, 0, 0, 0, 0, 0, 0, 0, 0, 0, 0, 0, 0, 0, 0, 0, 0, 0, 0, 0, 0, 0, 0, 0, 0, 0, 0, 0, 0, 0, 0, 0, 0, 0, 0, 0, 0, 0, 5, 5, 0, 5, 2, 0, 5, 5, 5, 5, 0, 0, 0, 0, 0, 0, 0, 0, 5, 5, 5, 2, 0, 0, 0, 0, 0, 0, 2, 2, 0, 2])
_uv = me_cylinder.uv_layers.new(name='UVMap')
_uv.uv.foreach_set('vector', [1.0, 0.5955, 1.0, 0.6185, 0.9844, 0.6185, 0.9844, 0.5955, 0.9531, 0.5955, 0.9531, 0.6185, 0.9375, 0.6185, 0.9375, 0.5955, 0.9375, 0.5955, 0.9375, 0.6185, 0.9219, 0.6185, 0.9219, 0.5955, 0.9219, 0.5955, 0.9219, 0.6185, 0.9062, 0.6185, 0.9062, 0.5955, 0.9062, 0.5955, 0.9062, 0.6185, 0.8906, 0.6185, 0.8906, 0.5955, 0.8906, 0.5955, 0.8906, 0.6185, 0.875, 0.6185, 0.875, 0.5955, 0.875, 0.5955, 0.875, 0.6185, 0.8594, 0.6185, 0.8594, 0.5955, 0.8594, 0.5955, 0.8594, 0.6185, 0.8438, 0.6185, 0.8438, 0.5955, 0.8438, 0.5955, 0.8438, 0.6185, 0.8281, 0.6185, 0.8281, 0.5955, 0.8281, 0.5955, 0.8281, 0.6185, 0.8125, 0.6185, 0.8125, 0.5955, 0.8125, 0.5955, 0.8125, 0.6185, 0.7969, 0.6185, 0.7969, 0.5955, 0.7969, 0.5955, 0.7969, 0.6185, 0.7812, 0.6185, 0.7812, 0.5955, 0.7812, 0.5955, 0.7812, 0.6185, 0.7656, 0.6185, 0.7656, 0.5955, 0.7656, 0.5955, 0.7656, 0.6185, 0.75, 0.6185, 0.75, 0.5955, 0.75, 0.5955, 0.75, 0.6185, 0.7344, 0.6185, 0.7344, 0.5955, 0.7344, 0.5955, 0.7344, 0.6185, 0.7188, 0.6185, 0.7188, 0.5955, 0.7188, 0.5955, 0.7188, 0.6185, 0.7031, 0.6185, 0.7031, 0.5955, 0.6875, 0.5992, 0.701, 0.5992, 0.701, 0.5992, 0.6875, 0.5992, 0.6875, 0.5992, 0.6875, 0.6149, 0.674, 0.6149, 0.674, 0.5992, 0.6719, 0.5955, 0.6719, 0.6185, 0.6562, 0.6185, 0.6562, 0.5955, 0.6562, 0.5955, 0.6562, 0.6185, 0.6406, 0.6185, 0.6406, 0.5955, 0.6406, 0.5955, 0.6406, 0.6185, 0.625, 0.6185, 0.625, 0.5955, 0.625, 0.5955, 0.625, 0.6185, 0.6094, 0.6185, 0.6094, 0.5955, 0.6094, 0.5955, 0.6094, 0.6185, 0.5938, 0.6185, 0.5938, 0.5955, 0.5938, 0.5955, 0.5938, 0.6185, 0.5781, 0.6185, 0.5781, 0.5955, 0.5156, 0.6185, 0.5156, 0.5955, 0.5156, 0.5955, 0.5156, 0.6185, 0.5781, 0.5955, 0.5781, 0.6185, 0.5781, 0.6185, 0.5781, 0.5955, 0.5312, 0.6185, 0.5156, 0.6185, 0.5156, 0.6185, 0.5312, 0.6185, 0.5156, 0.5955, 0.5312, 0.5955, 0.5312, 0.5955, 0.5156, 0.5955, 0.5156, 0.5955, 0.5156, 0.6185, 0.5, 0.6185, 0.5, 0.5955, 0.5, 0.5955, 0.5, 0.6185, 0.4844, 0.6185, 0.4844, 0.5955, 0.4844, 0.5955, 0.4844, 0.6185, 0.4688, 0.6185, 0.4688, 0.5955, 0.4688, 0.5955, 0.4688, 0.6185, 0.4531, 0.6185, 0.4531, 0.5955, 0.4531, 0.5955, 0.4531, 0.6185, 0.4375, 0.6185, 0.4375, 0.5955, 0.4375, 0.5955, 0.4375, 0.6185, 0.4219, 0.6185, 0.4219, 0.5955, 0.4219, 0.5955, 0.4219, 0.6185, 0.4062, 0.6185, 0.4062, 0.5955, 0.4062, 0.5955, 0.4062, 0.6185, 0.3906, 0.6185, 0.3906, 0.5955, 0.3906, 0.5955, 0.3906, 0.6185, 0.375, 0.6185, 0.375, 0.5955, 0.375, 0.5955, 0.375, 0.6185, 0.3594, 0.6185, 0.3594, 0.5955, 0.3594, 0.5955, 0.3594, 0.6185, 0.3438, 0.6185, 0.3438, 0.5955, 0.3438, 0.5955, 0.3438, 0.6185, 0.3281, 0.6185, 0.3281, 0.5955, 0.3281, 0.5955, 0.3281, 0.6185, 0.3125, 0.6185, 0.3125, 0.5955, 0.3125, 0.5955, 0.3125, 0.6185, 0.2969, 0.6185, 0.2969, 0.5955, 0.2969, 0.5955, 0.2969, 0.6185, 0.2812, 0.6185, 0.2812, 0.5955, 0.2812, 0.5955, 0.2812, 0.6185, 0.2656, 0.6185, 0.2656, 0.5955, 0.2656, 0.5955, 0.2656, 0.6185, 0.25, 0.6185, 0.25, 0.5955, 0.25, 0.5955, 0.25, 0.6185, 0.2344, 0.6185, 0.2344, 0.5955, 0.2344, 0.5955, 0.2344, 0.6185, 0.2188, 0.6185, 0.2188, 0.5955, 0.2188, 0.5955, 0.2188, 0.6185, 0.2031, 0.6185, 0.2031, 0.5955, 0.2031, 0.5955, 0.2031, 0.6185, 0.1875, 0.6185, 0.1875, 0.5955, 0.1875, 0.5955, 0.1875, 0.6185, 0.1719, 0.6185, 0.1719, 0.5955, 0.1719, 0.5955, 0.1719, 0.6185, 0.1562, 0.6185, 0.1562, 0.5955, 0.1562, 0.5955, 0.1562, 0.6185, 0.1406, 0.6185, 0.1406, 0.5955, 0.1406, 0.5955, 0.1406, 0.6185, 0.125, 0.6185, 0.125, 0.5955, 0.125, 0.5955, 0.125, 0.6185, 0.1094, 0.6185, 0.1094, 0.5955, 0.1094, 0.5955, 0.1094, 0.6185, 0.09375, 0.6185, 0.09375, 0.5955, 0.09375, 0.5955, 0.09375, 0.6185, 0.07812, 0.6185, 0.07812, 0.5955, 0.07812, 0.5955, 0.07812, 0.6185, 0.0625, 0.6185, 0.0625, 0.5955, 0.0625, 0.5955, 0.0625, 0.6185, 0.04688, 0.6185, 0.04688, 0.5955, 0.04688, 0.5955, 0.04688, 0.6185, 0.03125, 0.6185, 0.03125, 0.5955, 0.03125, 0.5955, 0.03125, 0.6185, 0.01562, 0.6185, 0.01562, 0.5955, 0.2708, 0.4607, 0.25, 0.4617, 0.2292, 0.4607, 0.2087, 0.4576, 0.1885, 0.4526, 0.169, 0.4456, 0.1502, 0.4367, 0.1324, 0.426, 0.1157, 0.4137, 0.1003, 0.3997, 0.08634, 0.3843, 0.07397, 0.3676, 0.06328, 0.3498, 0.0544, 0.331, 0.0474, 0.3115, 0.04235, 0.2913, 0.03931, 0.2708, 0.03829, 0.25, 0.03931, 0.2292, 0.04235, 0.2087, 0.0474, 0.1885, 0.0544, 0.169, 0.06328, 0.1502, 0.07397, 0.1324, 0.08634, 0.1157, 0.1003, 0.1003, 0.1157, 0.08634, 0.1324, 0.07397, 0.1502, 0.06328, 0.169, 0.0544, 0.1885, 0.0474, 0.2087, 0.04235, 0.2292, 0.03931, 0.25, 0.03829, 0.2708, 0.03931, 0.2913, 0.04235, 0.3115, 0.0474, 0.331, 0.0544, 0.3498, 0.06328, 0.3676, 0.07397, 0.3843, 0.08634, 0.3997, 0.1003, 0.4137, 0.1157, 0.426, 0.1324, 0.4367, 0.1502, 0.4456, 0.169, 0.4526, 0.1885, 0.4576, 0.2087, 0.4607, 0.2292, 0.4617, 0.25, 0.4607, 0.2708, 0.4576, 0.2913, 0.4526, 0.3115, 0.4456, 0.331, 0.4367, 0.3498, 0.426, 0.3676, 0.4137, 0.3843, 0.3997, 0.3997, 0.3843, 0.4137, 0.3676, 0.426, 0.3498, 0.4367, 0.331, 0.4456, 0.3115, 0.4526, 0.2913, 0.4576, 0.9844, 0.5955, 0.9844, 0.6185, 0.9688, 0.6185, 0.9688, 0.5955, 0.01562, 0.5955, 0.01562, 0.6185, 0.0, 0.6185, 0.0, 0.5955, 0.9688, 0.5955, 0.9688, 0.6185, 0.9531, 0.6185, 0.9531, 0.5955, 0.03125, 0.6361, 0.03125, 1.0, 0.01562, 1.0, 0.01562, 0.6361, 0.04688, 0.6361, 0.04688, 1.0, 0.03125, 1.0, 0.03125, 0.6361, 0.0625, 0.6361, 0.0625, 1.0, 0.04688, 1.0, 0.04688, 0.6361, 0.07812, 0.6361, 0.07812, 1.0, 0.0625, 1.0, 0.0625, 0.6361, 0.09375, 0.6361, 0.09375, 1.0, 0.07812, 1.0, 0.07812, 0.6361, 0.1094, 0.6361, 0.1094, 1.0, 0.09375, 1.0, 0.09375, 0.6361, 0.125, 0.6361, 0.125, 1.0, 0.1094, 1.0, 0.1094, 0.6361, 0.1406, 0.6361, 0.1406, 1.0, 0.125, 1.0, 0.125, 0.6361, 0.1562, 0.6361, 0.1562, 1.0, 0.1406, 1.0, 0.1406, 0.6361, 0.1719, 0.6361, 0.1719, 1.0, 0.1562, 1.0, 0.1562, 0.6361, 0.1875, 0.6361, 0.1875, 1.0, 0.1719, 1.0, 0.1719, 0.6361, 0.2031, 0.6361, 0.2031, 1.0, 0.1875, 1.0, 0.1875, 0.6361, 0.2188, 0.6361, 0.2188, 1.0, 0.2031, 1.0, 0.2031, 0.6361, 0.2344, 0.6361, 0.2344, 1.0, 0.2188, 1.0, 0.2188, 0.6361, 0.25, 0.6361, 0.25, 1.0, 0.2344, 1.0, 0.2344, 0.6361, 0.2656, 0.6361, 0.2656, 1.0, 0.25, 1.0, 0.25, 0.6361, 0.2812, 0.6361, 0.2812, 1.0, 0.2656, 1.0, 0.2656, 0.6361, 0.2969, 0.6361, 0.2969, 1.0, 0.2812, 1.0, 0.2812, 0.6361, 0.3125, 0.6361, 0.3125, 1.0, 0.2969, 1.0, 0.2969, 0.6361, 0.3281, 0.6361, 0.3281, 1.0, 0.3125, 1.0, 0.3125, 0.6361, 0.3438, 0.6361, 0.3438, 1.0, 0.3281, 1.0, 0.3281, 0.6361, 0.3594, 0.6361, 0.3594, 1.0, 0.3438, 1.0, 0.3438, 0.6361, 0.375, 0.6361, 0.375, 1.0, 0.3594, 1.0, 0.3594, 0.6361, 0.3906, 0.6361, 0.3906, 1.0, 0.375, 1.0, 0.375, 0.6361, 0.4062, 0.6361, 0.4062, 1.0, 0.3906, 1.0, 0.3906, 0.6361, 0.4219, 0.6361, 0.4219, 1.0, 0.4062, 1.0, 0.4062, 0.6361, 0.4375, 0.6361, 0.4375, 1.0, 0.4219, 1.0, 0.4219, 0.6361, 0.4531, 0.6361, 0.4531, 1.0, 0.4375, 1.0, 0.4375, 0.6361, 0.4688, 0.6361, 0.4688, 1.0, 0.4531, 1.0, 0.4531, 0.6361, 0.4844, 0.6361, 0.4844, 1.0, 0.4688, 1.0, 0.4688, 0.6361, 0.5, 0.6361, 0.5, 1.0, 0.4844, 1.0, 0.4844, 0.6361, 0.5156, 0.6361, 0.5156, 1.0, 0.5, 1.0, 0.5, 0.6361, 0.5312, 0.6361, 0.5312, 1.0, 0.5156, 1.0, 0.5156, 0.6361, 0.5469, 0.6361, 0.5469, 1.0, 0.5312, 1.0, 0.5312, 0.6361, 0.5625, 0.6361, 0.5625, 1.0, 0.5469, 1.0, 0.5469, 0.6361, 0.5781, 0.6361, 0.5781, 1.0, 0.5625, 1.0, 0.5625, 0.6361, 0.5938, 0.6361, 0.5938, 1.0, 0.5781, 1.0, 0.5781, 0.6361, 0.6094, 0.6361, 0.6094, 1.0, 0.5938, 1.0, 0.5938, 0.6361, 0.625, 0.6361, 0.625, 1.0, 0.6094, 1.0, 0.6094, 0.6361, 0.6406, 0.6361, 0.6406, 1.0, 0.625, 1.0, 0.625, 0.6361, 0.6562, 0.6361, 0.6562, 1.0, 0.6406, 1.0, 0.6406, 0.6361, 0.6719, 0.6361, 0.6719, 1.0, 0.6562, 1.0, 0.6562, 0.6361, 0.6875, 0.6361, 0.6875, 1.0, 0.6719, 1.0, 0.6719, 0.6361, 0.7031, 0.6361, 0.7031, 1.0, 0.6875, 1.0, 0.6875, 0.6361, 0.7188, 0.6361, 0.7188, 1.0, 0.7031, 1.0, 0.7031, 0.6361, 0.7344, 0.6361, 0.7344, 1.0, 0.7188, 1.0, 0.7188, 0.6361, 0.75, 0.6361, 0.75, 1.0, 0.7344, 1.0, 0.7344, 0.6361, 0.7656, 0.6361, 0.7656, 1.0, 0.75, 1.0, 0.75, 0.6361, 0.7812, 0.6361, 0.7812, 1.0, 0.7656, 1.0, 0.7656, 0.6361, 0.7969, 0.6361, 0.7969, 1.0, 0.7812, 1.0, 0.7812, 0.6361, 0.8125, 0.6361, 0.8125, 1.0, 0.7969, 1.0, 0.7969, 0.6361, 0.8281, 0.6361, 0.8281, 1.0, 0.8125, 1.0, 0.8125, 0.6361, 0.8438, 0.6361, 0.8438, 1.0, 0.8281, 1.0, 0.8281, 0.6361, 0.8594, 0.6361, 0.8594, 1.0, 0.8438, 1.0, 0.8438, 0.6361, 0.875, 0.6361, 0.875, 1.0, 0.8594, 1.0, 0.8594, 0.6361, 0.8906, 0.6361, 0.8906, 1.0, 0.875, 1.0, 0.875, 0.6361, 0.9062, 0.6361, 0.9062, 1.0, 0.8906, 1.0, 0.8906, 0.6361, 0.9219, 0.6361, 0.9219, 1.0, 0.9062, 1.0, 0.9062, 0.6361, 0.9375, 0.6361, 0.9375, 1.0, 0.9219, 1.0, 0.9219, 0.6361, 0.9531, 0.6361, 0.9531, 1.0, 0.9375, 1.0, 0.9375, 0.6361, 0.9688, 0.6361, 0.9688, 1.0, 0.9531, 1.0, 0.9531, 0.6361, 0.9844, 0.6361, 0.9844, 1.0, 0.9688, 1.0, 0.9688, 0.6361, 1.0, 0.6361, 1.0, 1.0, 0.9844, 1.0, 0.9844, 0.6361, 0.01562, 0.6361, 0.0, 0.6361, 0.0, 0.6185, 0.01562, 0.6185, 0.03125, 0.6361, 0.01562, 0.6361, 0.01562, 0.6185, 0.03125, 0.6185, 0.04688, 0.6361, 0.03125, 0.6361, 0.03125, 0.6185, 0.04688, 0.6185, 0.0625, 0.6361, 0.04688, 0.6361, 0.04688, 0.6185, 0.0625, 0.6185, 0.07812, 0.6361, 0.0625, 0.6361, 0.0625, 0.6185, 0.07812, 0.6185, 0.09375, 0.6361, 0.07812, 0.6361, 0.07812, 0.6185, 0.09375, 0.6185, 0.1094, 0.6361, 0.09375, 0.6361, 0.09375, 0.6185, 0.1094, 0.6185, 0.125, 0.6361, 0.1094, 0.6361, 0.1094, 0.6185, 0.125, 0.6185, 0.1406, 0.6361, 0.125, 0.6361, 0.125, 0.6185, 0.1406, 0.6185, 0.1562, 0.6361, 0.1406, 0.6361, 0.1406, 0.6185, 0.1562, 0.6185, 0.1719, 0.6361, 0.1562, 0.6361, 0.1562, 0.6185, 0.1719, 0.6185, 0.1875, 0.6361, 0.1719, 0.6361, 0.1719, 0.6185, 0.1875, 0.6185, 0.2031, 0.6361, 0.1875, 0.6361, 0.1875, 0.6185, 0.2031, 0.6185, 0.2188, 0.6361, 0.2031, 0.6361, 0.2031, 0.6185, 0.2188, 0.6185, 0.2344, 0.6361, 0.2188, 0.6361, 0.2188, 0.6185, 0.2344, 0.6185, 0.25, 0.6361, 0.2344, 0.6361, 0.2344, 0.6185, 0.25, 0.6185, 0.2656, 0.6361, 0.25, 0.6361, 0.25, 0.6185, 0.2656, 0.6185, 0.2812, 0.6361, 0.2656, 0.6361, 0.2656, 0.6185, 0.2812, 0.6185, 0.2969, 0.6361, 0.2812, 0.6361, 0.2812, 0.6185, 0.2969, 0.6185, 0.3125, 0.6361, 0.2969, 0.6361, 0.2969, 0.6185, 0.3125, 0.6185, 0.3281, 0.6361, 0.3125, 0.6361, 0.3125, 0.6185, 0.3281, 0.6185, 0.3438, 0.6361, 0.3281, 0.6361, 0.3281, 0.6185, 0.3438, 0.6185, 0.3594, 0.6361, 0.3438, 0.6361, 0.3438, 0.6185, 0.3594, 0.6185, 0.375, 0.6361, 0.3594, 0.6361, 0.3594, 0.6185, 0.375, 0.6185, 0.3906, 0.6361, 0.375, 0.6361, 0.375, 0.6185, 0.3906, 0.6185, 0.4062, 0.6361, 0.3906, 0.6361, 0.3906, 0.6185, 0.4062, 0.6185, 0.4219, 0.6361, 0.4062, 0.6361, 0.4062, 0.6185, 0.4219, 0.6185, 0.4375, 0.6361, 0.4219, 0.6361, 0.4219, 0.6185, 0.4375, 0.6185, 0.4531, 0.6361, 0.4375, 0.6361, 0.4375, 0.6185, 0.4531, 0.6185, 0.4688, 0.6361, 0.4531, 0.6361, 0.4531, 0.6185, 0.4688, 0.6185, 0.4844, 0.6361, 0.4688, 0.6361, 0.4688, 0.6185, 0.4844, 0.6185, 0.5, 0.6361, 0.4844, 0.6361, 0.4844, 0.6185, 0.5, 0.6185, 0.5156, 0.6361, 0.5, 0.6361, 0.5, 0.6185, 0.5156, 0.6185, 0.5312, 0.6361, 0.5156, 0.6361, 0.5156, 0.6185, 0.5312, 0.6185, 0.5469, 0.6361, 0.5312, 0.6361, 0.5312, 0.6185, 0.5469, 0.6185, 0.5625, 0.6361, 0.5469, 0.6361, 0.5469, 0.6185, 0.5625, 0.6185, 0.5781, 0.6361, 0.5625, 0.6361, 0.5625, 0.6185, 0.5781, 0.6185, 0.5938, 0.6361, 0.5781, 0.6361, 0.5781, 0.6185, 0.5938, 0.6185, 0.6094, 0.6361, 0.5938, 0.6361, 0.5938, 0.6185, 0.6094, 0.6185, 0.625, 0.6361, 0.6094, 0.6361, 0.6094, 0.6185, 0.625, 0.6185, 0.6406, 0.6361, 0.625, 0.6361, 0.625, 0.6185, 0.6406, 0.6185, 0.6562, 0.6361, 0.6406, 0.6361, 0.6406, 0.6185, 0.6562, 0.6185, 0.6719, 0.6361, 0.6562, 0.6361, 0.6562, 0.6185, 0.6719, 0.6185, 0.6875, 0.6361, 0.6719, 0.6361, 0.6719, 0.6185, 0.6875, 0.6185, 0.7031, 0.6361, 0.6875, 0.6361, 0.6875, 0.6185, 0.7031, 0.6185, 0.7188, 0.6361, 0.7031, 0.6361, 0.7031, 0.6185, 0.7188, 0.6185, 0.7344, 0.6361, 0.7188, 0.6361, 0.7188, 0.6185, 0.7344, 0.6185, 0.75, 0.6361, 0.7344, 0.6361, 0.7344, 0.6185, 0.75, 0.6185, 0.7656, 0.6361, 0.75, 0.6361, 0.75, 0.6185, 0.7656, 0.6185, 0.7812, 0.6361, 0.7656, 0.6361, 0.7656, 0.6185, 0.7812, 0.6185, 0.7969, 0.6361, 0.7812, 0.6361, 0.7812, 0.6185, 0.7969, 0.6185, 0.8125, 0.6361, 0.7969, 0.6361, 0.7969, 0.6185, 0.8125, 0.6185, 0.8281, 0.6361, 0.8125, 0.6361, 0.8125, 0.6185, 0.8281, 0.6185, 0.8438, 0.6361, 0.8281, 0.6361, 0.8281, 0.6185, 0.8438, 0.6185, 0.8594, 0.6361, 0.8438, 0.6361, 0.8438, 0.6185, 0.8594, 0.6185, 0.875, 0.6361, 0.8594, 0.6361, 0.8594, 0.6185, 0.875, 0.6185, 0.8906, 0.6361, 0.875, 0.6361, 0.875, 0.6185, 0.8906, 0.6185, 0.9062, 0.6361, 0.8906, 0.6361, 0.8906, 0.6185, 0.9062, 0.6185, 0.9219, 0.6361, 0.9062, 0.6361, 0.9062, 0.6185, 0.9219, 0.6185, 0.9375, 0.6361, 0.9219, 0.6361, 0.9219, 0.6185, 0.9375, 0.6185, 0.9531, 0.6361, 0.9375, 0.6361, 0.9375, 0.6185, 0.9531, 0.6185, 0.9688, 0.6361, 0.9531, 0.6361, 0.9531, 0.6185, 0.9688, 0.6185, 0.9844, 0.6361, 0.9688, 0.6361, 0.9688, 0.6185, 0.9844, 0.6185, 1.0, 0.6361, 0.9844, 0.6361, 0.9844, 0.6185, 1.0, 0.6185, 0.01562, 0.6361, 0.01562, 1.0, 0.0, 1.0, 0.0, 0.6361, 0.25, 0.4772, 0.2723, 0.4761, 0.2735, 0.4888, 0.25, 0.49, 0.2723, 0.4761, 0.2943, 0.4728, 0.2968, 0.4854, 0.2735, 0.4888, 0.2943, 0.4728, 0.3159, 0.4674, 0.3197, 0.4797, 0.2968, 0.4854, 0.3159, 0.4674, 0.3369, 0.4599, 0.3418, 0.4717, 0.3197, 0.4797, 0.3369, 0.4599, 0.3571, 0.4503, 0.3631, 0.4617, 0.3418, 0.4717, 0.3571, 0.4503, 0.3762, 0.4389, 0.3833, 0.4496, 0.3631, 0.4617, 0.3762, 0.4389, 0.3941, 0.4256, 0.4023, 0.4355, 0.3833, 0.4496, 0.3941, 0.4256, 0.4106, 0.4106, 0.4197, 0.4197, 0.4023, 0.4355, 0.4106, 0.4106, 0.4256, 0.3941, 0.4355, 0.4023, 0.4197, 0.4197, 0.4256, 0.3941, 0.4389, 0.3762, 0.4496, 0.3833, 0.4355, 0.4023, 0.4389, 0.3762, 0.4503, 0.3571, 0.4617, 0.3631, 0.4496, 0.3833, 0.4503, 0.3571, 0.4599, 0.3369, 0.4717, 0.3418, 0.4617, 0.3631, 0.4599, 0.3369, 0.4674, 0.3159, 0.4797, 0.3197, 0.4717, 0.3418, 0.4674, 0.3159, 0.4728, 0.2943, 0.4854, 0.2968, 0.4797, 0.3197, 0.4728, 0.2943, 0.4761, 0.2723, 0.4888, 0.2735, 0.4854, 0.2968, 0.4761, 0.2723, 0.4772, 0.25, 0.49, 0.25, 0.4888, 0.2735, 0.4772, 0.25, 0.4761, 0.2277, 0.4888, 0.2265, 0.49, 0.25, 0.4761, 0.2277, 0.4728, 0.2057, 0.4854, 0.2032, 0.4888, 0.2265, 0.4728, 0.2057, 0.4674, 0.1841, 0.4797, 0.1803, 0.4854, 0.2032, 0.4674, 0.1841, 0.4599, 0.1631, 0.4717, 0.1582, 0.4797, 0.1803, 0.4599, 0.1631, 0.4503, 0.1429, 0.4617, 0.1369, 0.4717, 0.1582, 0.4503, 0.1429, 0.4389, 0.1238, 0.4496, 0.1167, 0.4617, 0.1369, 0.4389, 0.1238, 0.4256, 0.1059, 0.4355, 0.09775, 0.4496, 0.1167, 0.4256, 0.1059, 0.4106, 0.08937, 0.4197, 0.08029, 0.4355, 0.09775, 0.4106, 0.08937, 0.3941, 0.0744, 0.4023, 0.06448, 0.4197, 0.08029, 0.3941, 0.0744, 0.3762, 0.06112, 0.3833, 0.05045, 0.4023, 0.06448, 0.3762, 0.06112, 0.3571, 0.04966, 0.3631, 0.03834, 0.3833, 0.05045, 0.3571, 0.04966, 0.3369, 0.04013, 0.3418, 0.02827, 0.3631, 0.03834, 0.3369, 0.04013, 0.3159, 0.03262, 0.3197, 0.02033, 0.3418, 0.02827, 0.3159, 0.03262, 0.2943, 0.0272, 0.2968, 0.01461, 0.3197, 0.02033, 0.2943, 0.0272, 0.2723, 0.02393, 0.2735, 0.01116, 0.2968, 0.01461, 0.2723, 0.02393, 0.25, 0.02284, 0.25, 0.01, 0.2735, 0.01116, 0.25, 0.02284, 0.2277, 0.02393, 0.2265, 0.01116, 0.25, 0.01, 0.2277, 0.02393, 0.2057, 0.0272, 0.2032, 0.01461, 0.2265, 0.01116, 0.2057, 0.0272, 0.1841, 0.03262, 0.1803, 0.02033, 0.2032, 0.01461, 0.1841, 0.03262, 0.1631, 0.04013, 0.1582, 0.02827, 0.1803, 0.02033, 0.1631, 0.04013, 0.1429, 0.04966, 0.1369, 0.03834, 0.1582, 0.02827, 0.1429, 0.04966, 0.1238, 0.06112, 0.1167, 0.05045, 0.1369, 0.03834, 0.1238, 0.06112, 0.1059, 0.0744, 0.09775, 0.06448, 0.1167, 0.05045, 0.1059, 0.0744, 0.08937, 0.08937, 0.08029, 0.08029, 0.09775, 0.06448, 0.08937, 0.08937, 0.0744, 0.1059, 0.06448, 0.09775, 0.08029, 0.08029, 0.0744, 0.1059, 0.06112, 0.1238, 0.05045, 0.1167, 0.06448, 0.09775, 0.06112, 0.1238, 0.04966, 0.1429, 0.03834, 0.1369, 0.05045, 0.1167, 0.04966, 0.1429, 0.04013, 0.1631, 0.02827, 0.1582, 0.03834, 0.1369, 0.04013, 0.1631, 0.03262, 0.1841, 0.02033, 0.1803, 0.02827, 0.1582, 0.03262, 0.1841, 0.0272, 0.2057, 0.01461, 0.2032, 0.02033, 0.1803, 0.0272, 0.2057, 0.02393, 0.2277, 0.01116, 0.2265, 0.01461, 0.2032, 0.02393, 0.2277, 0.02284, 0.25, 0.01, 0.25, 0.01116, 0.2265, 0.02284, 0.25, 0.02393, 0.2723, 0.01116, 0.2735, 0.01, 0.25, 0.02393, 0.2723, 0.0272, 0.2943, 0.01461, 0.2968, 0.01116, 0.2735, 0.0272, 0.2943, 0.03262, 0.3159, 0.02033, 0.3197, 0.01461, 0.2968, 0.03262, 0.3159, 0.04013, 0.3369, 0.02827, 0.3418, 0.02033, 0.3197, 0.04013, 0.3369, 0.04966, 0.3571, 0.03834, 0.3631, 0.02827, 0.3418, 0.04966, 0.3571, 0.06112, 0.3762, 0.05045, 0.3833, 0.03834, 0.3631, 0.06112, 0.3762, 0.0744, 0.3941, 0.06448, 0.4023, 0.05045, 0.3833, 0.0744, 0.3941, 0.08937, 0.4106, 0.08029, 0.4197, 0.06448, 0.4023, 0.08937, 0.4106, 0.1059, 0.4256, 0.09775, 0.4355, 0.08029, 0.4197, 0.1059, 0.4256, 0.1238, 0.4389, 0.1167, 0.4496, 0.09775, 0.4355, 0.1238, 0.4389, 0.1429, 0.4503, 0.1369, 0.4617, 0.1167, 0.4496, 0.1429, 0.4503, 0.1631, 0.4599, 0.1582, 0.4717, 0.1369, 0.4617, 0.1631, 0.4599, 0.1841, 0.4674, 0.1803, 0.4797, 0.1582, 0.4717, 0.1841, 0.4674, 0.2057, 0.4728, 0.2032, 0.4854, 0.1803, 0.4797, 0.2057, 0.4728, 0.2277, 0.4761, 0.2265, 0.4888, 0.2032, 0.4854, 0.2277, 0.4761, 0.25, 0.4772, 0.25, 0.49, 0.2265, 0.4888, 0.25, 0.4617, 0.2708, 0.4607, 0.2723, 0.4761, 0.25, 0.4772, 0.2708, 0.4607, 0.2913, 0.4576, 0.2943, 0.4728, 0.2723, 0.4761, 0.2913, 0.4576, 0.3115, 0.4526, 0.3159, 0.4674, 0.2943, 0.4728, 0.3115, 0.4526, 0.331, 0.4456, 0.3369, 0.4599, 0.3159, 0.4674, 0.331, 0.4456, 0.3498, 0.4367, 0.3571, 0.4503, 0.3369, 0.4599, 0.3498, 0.4367, 0.3676, 0.426, 0.3762, 0.4389, 0.3571, 0.4503, 0.3676, 0.426, 0.3843, 0.4137, 0.3941, 0.4256, 0.3762, 0.4389, 0.3843, 0.4137, 0.3997, 0.3997, 0.4106, 0.4106, 0.3941, 0.4256, 0.3997, 0.3997, 0.4137, 0.3843, 0.4256, 0.3941, 0.4106, 0.4106, 0.4137, 0.3843, 0.426, 0.3676, 0.4389, 0.3762, 0.4256, 0.3941, 0.426, 0.3676, 0.4367, 0.3498, 0.4503, 0.3571, 0.4389, 0.3762, 0.4367, 0.3498, 0.4456, 0.331, 0.4599, 0.3369, 0.4503, 0.3571, 0.4456, 0.331, 0.4526, 0.3115, 0.4674, 0.3159, 0.4599, 0.3369, 0.4526, 0.3115, 0.4576, 0.2913, 0.4728, 0.2943, 0.4674, 0.3159, 0.4576, 0.2913, 0.4607, 0.2708, 0.4761, 0.2723, 0.4728, 0.2943, 0.4607, 0.2708, 0.4617, 0.25, 0.4772, 0.25, 0.4761, 0.2723, 0.4617, 0.25, 0.4607, 0.2292, 0.4761, 0.2277, 0.4772, 0.25, 0.4607, 0.2292, 0.4576, 0.2087, 0.4728, 0.2057, 0.4761, 0.2277, 0.4576, 0.2087, 0.4526, 0.1885, 0.4674, 0.1841, 0.4728, 0.2057, 0.4526, 0.1885, 0.4456, 0.169, 0.4599, 0.1631, 0.4674, 0.1841, 0.4456, 0.169, 0.4367, 0.1502, 0.4503, 0.1429, 0.4599, 0.1631, 0.4367, 0.1502, 0.426, 0.1324, 0.4389, 0.1238, 0.4503, 0.1429, 0.426, 0.1324, 0.4137, 0.1157, 0.4256, 0.1059, 0.4389, 0.1238, 0.4137, 0.1157, 0.3997, 0.1003, 0.4106, 0.08937, 0.4256, 0.1059, 0.3997, 0.1003, 0.3843, 0.08634, 0.3941, 0.0744, 0.4106, 0.08937, 0.3843, 0.08634, 0.3676, 0.07397, 0.3762, 0.06112, 0.3941, 0.0744, 0.3676, 0.07397, 0.3498, 0.06328, 0.3571, 0.04966, 0.3762, 0.06112, 0.3498, 0.06328, 0.331, 0.0544, 0.3369, 0.04013, 0.3571, 0.04966, 0.331, 0.0544, 0.3115, 0.0474, 0.3159, 0.03262, 0.3369, 0.04013, 0.3115, 0.0474, 0.2913, 0.04235, 0.2943, 0.0272, 0.3159, 0.03262, 0.2913, 0.04235, 0.2708, 0.03931, 0.2723, 0.02393, 0.2943, 0.0272, 0.2708, 0.03931, 0.25, 0.03829, 0.25, 0.02284, 0.2723, 0.02393, 0.25, 0.03829, 0.2292, 0.03931, 0.2277, 0.02393, 0.25, 0.02284, 0.2292, 0.03931, 0.2087, 0.04235, 0.2057, 0.0272, 0.2277, 0.02393, 0.2087, 0.04235, 0.1885, 0.0474, 0.1841, 0.03262, 0.2057, 0.0272, 0.1885, 0.0474, 0.169, 0.0544, 0.1631, 0.04013, 0.1841, 0.03262, 0.169, 0.0544, 0.1502, 0.06328, 0.1429, 0.04966, 0.1631, 0.04013, 0.1502, 0.06328, 0.1324, 0.07397, 0.1238, 0.06112, 0.1429, 0.04966, 0.1324, 0.07397, 0.1157, 0.08634, 0.1059, 0.0744, 0.1238, 0.06112, 0.1157, 0.08634, 0.1003, 0.1003, 0.08937, 0.08937, 0.1059, 0.0744, 0.1003, 0.1003, 0.08634, 0.1157, 0.0744, 0.1059, 0.08937, 0.08937, 0.08634, 0.1157, 0.07397, 0.1324, 0.06112, 0.1238, 0.0744, 0.1059, 0.07397, 0.1324, 0.06328, 0.1502, 0.04966, 0.1429, 0.06112, 0.1238, 0.06328, 0.1502, 0.0544, 0.169, 0.04013, 0.1631, 0.04966, 0.1429, 0.0544, 0.169, 0.0474, 0.1885, 0.03262, 0.1841, 0.04013, 0.1631, 0.0474, 0.1885, 0.04235, 0.2087, 0.0272, 0.2057, 0.03262, 0.1841, 0.04235, 0.2087, 0.03931, 0.2292, 0.02393, 0.2277, 0.0272, 0.2057, 0.03931, 0.2292, 0.03829, 0.25, 0.02284, 0.25, 0.02393, 0.2277, 0.03829, 0.25, 0.03931, 0.2708, 0.02393, 0.2723, 0.02284, 0.25, 0.03931, 0.2708, 0.04235, 0.2913, 0.0272, 0.2943, 0.02393, 0.2723, 0.04235, 0.2913, 0.0474, 0.3115, 0.03262, 0.3159, 0.0272, 0.2943, 0.0474, 0.3115, 0.0544, 0.331, 0.04013, 0.3369, 0.03262, 0.3159, 0.0544, 0.331, 0.06328, 0.3498, 0.04966, 0.3571, 0.04013, 0.3369, 0.06328, 0.3498, 0.07397, 0.3676, 0.06112, 0.3762, 0.04966, 0.3571, 0.07397, 0.3676, 0.08634, 0.3843, 0.0744, 0.3941, 0.06112, 0.3762, 0.08634, 0.3843, 0.1003, 0.3997, 0.08937, 0.4106, 0.0744, 0.3941, 0.1003, 0.3997, 0.1157, 0.4137, 0.1059, 0.4256, 0.08937, 0.4106, 0.1157, 0.4137, 0.1324, 0.426, 0.1238, 0.4389, 0.1059, 0.4256, 0.1324, 0.426, 0.1502, 0.4367, 0.1429, 0.4503, 0.1238, 0.4389, 0.1502, 0.4367, 0.169, 0.4456, 0.1631, 0.4599, 0.1429, 0.4503, 0.169, 0.4456, 0.1885, 0.4526, 0.1841, 0.4674, 0.1631, 0.4599, 0.1885, 0.4526, 0.2087, 0.4576, 0.2057, 0.4728, 0.1841, 0.4674, 0.2087, 0.4576, 0.2292, 0.4607, 0.2277, 0.4761, 0.2057, 0.4728, 0.2292, 0.4607, 0.25, 0.4617, 0.25, 0.4772, 0.2277, 0.4761, 0.75, 0.49, 0.7735, 0.4888, 0.7719, 0.4726, 0.75, 0.4737, 0.7735, 0.4888, 0.7968, 0.4854, 0.7936, 0.4694, 0.7719, 0.4726, 0.7968, 0.4854, 0.8197, 0.4797, 0.8149, 0.4641, 0.7936, 0.4694, 0.8197, 0.4797, 0.8418, 0.4717, 0.8356, 0.4567, 0.8149, 0.4641, 0.8418, 0.4717, 0.8631, 0.4617, 0.8554, 0.4473, 0.8356, 0.4567, 0.8631, 0.4617, 0.8833, 0.4496, 0.8743, 0.436, 0.8554, 0.4473, 0.8833, 0.4496, 0.9023, 0.4355, 0.8919, 0.4229, 0.8743, 0.436, 0.9023, 0.4355, 0.9197, 0.4197, 0.9082, 0.4082, 0.8919, 0.4229, 0.9197, 0.4197, 0.9355, 0.4023, 0.9229, 0.3919, 0.9082, 0.4082, 0.9355, 0.4023, 0.9496, 0.3833, 0.936, 0.3743, 0.9229, 0.3919, 0.9496, 0.3833, 0.9617, 0.3631, 0.9473, 0.3554, 0.936, 0.3743, 0.9617, 0.3631, 0.9717, 0.3418, 0.9567, 0.3356, 0.9473, 0.3554, 0.9717, 0.3418, 0.9797, 0.3197, 0.9641, 0.3149, 0.9567, 0.3356, 0.9797, 0.3197, 0.9854, 0.2968, 0.9694, 0.2936, 0.9641, 0.3149, 0.9854, 0.2968, 0.9888, 0.2735, 0.9726, 0.2719, 0.9694, 0.2936, 0.9888, 0.2735, 0.99, 0.25, 0.9737, 0.25, 0.9726, 0.2719, 0.99, 0.25, 0.9888, 0.2265, 0.9726, 0.2281, 0.9737, 0.25, 0.9888, 0.2265, 0.9854, 0.2032, 0.9694, 0.2064, 0.9726, 0.2281, 0.9854, 0.2032, 0.9797, 0.1803, 0.9641, 0.1851, 0.9694, 0.2064, 0.9797, 0.1803, 0.9717, 0.1582, 0.9567, 0.1644, 0.9641, 0.1851, 0.9717, 0.1582, 0.9617, 0.1369, 0.9473, 0.1446, 0.9567, 0.1644, 0.9617, 0.1369, 0.9496, 0.1167, 0.936, 0.1257, 0.9473, 0.1446, 0.9496, 0.1167, 0.9355, 0.09775, 0.9229, 0.1081, 0.936, 0.1257, 0.9355, 0.09775, 0.9197, 0.08029, 0.9082, 0.09183, 0.9229, 0.1081, 0.9197, 0.08029, 0.9023, 0.06448, 0.8919, 0.07709, 0.9082, 0.09183, 0.9023, 0.06448, 0.8833, 0.05045, 0.8743, 0.06401, 0.8919, 0.07709, 0.8833, 0.05045, 0.8631, 0.03834, 0.8554, 0.05272, 0.8743, 0.06401, 0.8631, 0.03834, 0.8418, 0.02827, 0.8356, 0.04334, 0.8554, 0.05272, 0.8418, 0.02827, 0.8197, 0.02033, 0.8149, 0.03594, 0.8356, 0.04334, 0.8197, 0.02033, 0.7968, 0.01461, 0.7936, 0.03061, 0.8149, 0.03594, 0.7968, 0.01461, 0.7735, 0.01116, 0.7719, 0.02739, 0.7936, 0.03061, 0.7735, 0.01116, 0.75, 0.01, 0.75, 0.02631, 0.7719, 0.02739, 0.75, 0.01, 0.7265, 0.01116, 0.7281, 0.02739, 0.75, 0.02631, 0.7265, 0.01116, 0.7032, 0.01461, 0.7064, 0.03061, 0.7281, 0.02739, 0.7032, 0.01461, 0.6803, 0.02033, 0.6851, 0.03594, 0.7064, 0.03061, 0.6803, 0.02033, 0.6582, 0.02827, 0.6644, 0.04334, 0.6851, 0.03594, 0.6582, 0.02827, 0.6369, 0.03834, 0.6446, 0.05272, 0.6644, 0.04334, 0.6369, 0.03834, 0.6167, 0.05045, 0.6257, 0.06401, 0.6446, 0.05272, 0.6167, 0.05045, 0.5977, 0.06448, 0.6081, 0.07709, 0.6257, 0.06401, 0.5977, 0.06448, 0.5803, 0.08029, 0.5918, 0.09183, 0.6081, 0.07709, 0.5803, 0.08029, 0.5645, 0.09775, 0.5771, 0.1081, 0.5918, 0.09183, 0.5645, 0.09775, 0.5504, 0.1167, 0.564, 0.1257, 0.5771, 0.1081, 0.5504, 0.1167, 0.5383, 0.1369, 0.5527, 0.1446, 0.564, 0.1257, 0.5383, 0.1369, 0.5283, 0.1582, 0.5433, 0.1644, 0.5527, 0.1446, 0.5283, 0.1582, 0.5203, 0.1803, 0.5359, 0.1851, 0.5433, 0.1644, 0.5203, 0.1803, 0.5146, 0.2032, 0.5306, 0.2064, 0.5359, 0.1851, 0.5146, 0.2032, 0.5112, 0.2265, 0.5274, 0.2281, 0.5306, 0.2064, 0.5112, 0.2265, 0.51, 0.25, 0.5263, 0.25, 0.5274, 0.2281, 0.51, 0.25, 0.5112, 0.2735, 0.5274, 0.2719, 0.5263, 0.25, 0.5112, 0.2735, 0.5146, 0.2968, 0.5306, 0.2936, 0.5274, 0.2719, 0.5146, 0.2968, 0.5203, 0.3197, 0.5359, 0.3149, 0.5306, 0.2936, 0.5203, 0.3197, 0.5283, 0.3418, 0.5433, 0.3356, 0.5359, 0.3149, 0.5283, 0.3418, 0.5383, 0.3631, 0.5527, 0.3554, 0.5433, 0.3356, 0.5383, 0.3631, 0.5504, 0.3833, 0.564, 0.3743, 0.5527, 0.3554, 0.5504, 0.3833, 0.5645, 0.4023, 0.5771, 0.3919, 0.564, 0.3743, 0.5645, 0.4023, 0.5803, 0.4197, 0.5918, 0.4082, 0.5771, 0.3919, 0.5803, 0.4197, 0.5977, 0.4355, 0.6081, 0.4229, 0.5918, 0.4082, 0.5977, 0.4355, 0.6167, 0.4496, 0.6257, 0.436, 0.6081, 0.4229, 0.6167, 0.4496, 0.6369, 0.4617, 0.6446, 0.4473, 0.6257, 0.436, 0.6369, 0.4617, 0.6582, 0.4717, 0.6644, 0.4567, 0.6446, 0.4473, 0.6582, 0.4717, 0.6803, 0.4797, 0.6851, 0.4641, 0.6644, 0.4567, 0.6803, 0.4797, 0.7032, 0.4854, 0.7064, 0.4694, 0.6851, 0.4641, 0.7032, 0.4854, 0.7265, 0.4888, 0.7281, 0.4726, 0.7064, 0.4694, 0.7265, 0.4888, 0.75, 0.49, 0.75, 0.4737, 0.7281, 0.4726, 0.75, 0.4737, 0.7719, 0.4726, 0.7936, 0.4694, 0.8149, 0.4641, 0.8356, 0.4567, 0.8554, 0.4473, 0.8743, 0.436, 0.8919, 0.4229, 0.9082, 0.4082, 0.9229, 0.3919, 0.936, 0.3743, 0.9473, 0.3554, 0.9567, 0.3356, 0.9641, 0.3149, 0.9694, 0.2936, 0.9726, 0.2719, 0.9737, 0.25, 0.9726, 0.2281, 0.9694, 0.2064, 0.9641, 0.1851, 0.9567, 0.1644, 0.9473, 0.1446, 0.936, 0.1257, 0.9229, 0.1081, 0.9082, 0.09183, 0.8919, 0.07709, 0.8743, 0.06401, 0.8554, 0.05272, 0.8356, 0.04334, 0.8149, 0.03594, 0.7936, 0.03061, 0.7719, 0.02739, 0.75, 0.02631, 0.7281, 0.02739, 0.7064, 0.03061, 0.6851, 0.03594, 0.6644, 0.04334, 0.6446, 0.05272, 0.6257, 0.06401, 0.6081, 0.07709, 0.5918, 0.09183, 0.5771, 0.1081, 0.564, 0.1257, 0.5527, 0.1446, 0.5433, 0.1644, 0.5359, 0.1851, 0.5306, 0.2064, 0.5274, 0.2281, 0.5263, 0.25, 0.5274, 0.2719, 0.5306, 0.2936, 0.5359, 0.3149, 0.5433, 0.3356, 0.5527, 0.3554, 0.564, 0.3743, 0.5771, 0.3919, 0.5918, 0.4082, 0.6081, 0.4229, 0.6257, 0.436, 0.6446, 0.4473, 0.6644, 0.4567, 0.6851, 0.4641, 0.7064, 0.4694, 0.7281, 0.4726, 0.9688, 0.519, 0.9688, 0.5955, 0.9531, 0.5955, 0.9531, 0.519, 0.01562, 0.519, 0.01562, 0.5955, 0.0, 0.5955, 0.0, 0.519, 0.9844, 0.519, 0.9844, 0.5955, 0.9688, 0.5955, 0.9688, 0.519, 0.03125, 0.519, 0.03125, 0.5955, 0.01562, 0.5955, 0.01562, 0.519, 0.04688, 0.519, 0.04688, 0.5955, 0.03125, 0.5955, 0.03125, 0.519, 0.0625, 0.519, 0.0625, 0.5955, 0.04688, 0.5955, 0.04688, 0.519, 0.07812, 0.519, 0.07812, 0.5955, 0.0625, 0.5955, 0.0625, 0.519, 0.09375, 0.519, 0.09375, 0.5955, 0.07812, 0.5955, 0.07812, 0.519, 0.1094, 0.519, 0.1094, 0.5955, 0.09375, 0.5955, 0.09375, 0.519, 0.125, 0.519, 0.125, 0.5955, 0.1094, 0.5955, 0.1094, 0.519, 0.1406, 0.519, 0.1406, 0.5955, 0.125, 0.5955, 0.125, 0.519, 0.1562, 0.519, 0.1562, 0.5955, 0.1406, 0.5955, 0.1406, 0.519, 0.1719, 0.519, 0.1719, 0.5955, 0.1562, 0.5955, 0.1562, 0.519, 0.1875, 0.519, 0.1875, 0.5955, 0.1719, 0.5955, 0.1719, 0.519, 0.2031, 0.519, 0.2031, 0.5955, 0.1875, 0.5955, 0.1875, 0.519, 0.2188, 0.519, 0.2188, 0.5955, 0.2031, 0.5955, 0.2031, 0.519, 0.2344, 0.519, 0.2344, 0.5955, 0.2188, 0.5955, 0.2188, 0.519, 0.25, 0.519, 0.25, 0.5955, 0.2344, 0.5955, 0.2344, 0.519, 0.2656, 0.519, 0.2656, 0.5955, 0.25, 0.5955, 0.25, 0.519, 0.2812, 0.519, 0.2812, 0.5955, 0.2656, 0.5955, 0.2656, 0.519, 0.2969, 0.519, 0.2969, 0.5955, 0.2812, 0.5955, 0.2812, 0.519, 0.3125, 0.519, 0.3125, 0.5955, 0.2969, 0.5955, 0.2969, 0.519, 0.3281, 0.519, 0.3281, 0.5955, 0.3125, 0.5955, 0.3125, 0.519, 0.3438, 0.519, 0.3438, 0.5955, 0.3281, 0.5955, 0.3281, 0.519, 0.3594, 0.519, 0.3594, 0.5955, 0.3438, 0.5955, 0.3438, 0.519, 0.375, 0.519, 0.375, 0.5955, 0.3594, 0.5955, 0.3594, 0.519, 0.3906, 0.519, 0.3906, 0.5955, 0.375, 0.5955, 0.375, 0.519, 0.4062, 0.519, 0.4062, 0.5955, 0.3906, 0.5955, 0.3906, 0.519, 0.4219, 0.519, 0.4219, 0.5955, 0.4062, 0.5955, 0.4062, 0.519, 0.4375, 0.519, 0.4375, 0.5955, 0.4219, 0.5955, 0.4219, 0.519, 0.4531, 0.519, 0.4531, 0.5955, 0.4375, 0.5955, 0.4375, 0.519, 0.4688, 0.519, 0.4688, 0.5955, 0.4531, 0.5955, 0.4531, 0.519, 0.4844, 0.519, 0.4844, 0.5955, 0.4688, 0.5955, 0.4688, 0.519, 0.5, 0.519, 0.5, 0.5955, 0.4844, 0.5955, 0.4844, 0.519, 0.5156, 0.519, 0.5156, 0.5955, 0.5, 0.5955, 0.5, 0.519, 0.5312, 0.519, 0.5312, 0.5955, 0.5156, 0.5955, 0.5156, 0.519, 0.5469, 0.519, 0.5469, 0.5955, 0.5312, 0.5955, 0.5312, 0.519, 0.5625, 0.519, 0.5625, 0.5955, 0.5469, 0.5955, 0.5469, 0.519, 0.5781, 0.519, 0.5781, 0.5955, 0.5625, 0.5955, 0.5625, 0.519, 0.5938, 0.519, 0.5938, 0.5955, 0.5781, 0.5955, 0.5781, 0.519, 0.6094, 0.519, 0.6094, 0.5955, 0.5938, 0.5955, 0.5938, 0.519, 0.625, 0.519, 0.625, 0.5955, 0.6094, 0.5955, 0.6094, 0.519, 0.6406, 0.519, 0.6406, 0.5955, 0.625, 0.5955, 0.625, 0.519, 0.6562, 0.519, 0.6562, 0.5955, 0.6406, 0.5955, 0.6406, 0.519, 0.6719, 0.519, 0.6719, 0.5955, 0.6562, 0.5955, 0.6562, 0.519, 0.6875, 0.519, 0.6875, 0.5955, 0.6719, 0.5955, 0.6719, 0.519, 0.7031, 0.519, 0.7031, 0.5955, 0.6875, 0.5955, 0.6875, 0.519, 0.7188, 0.519, 0.7188, 0.5955, 0.7031, 0.5955, 0.7031, 0.519, 0.7344, 0.519, 0.7344, 0.5955, 0.7188, 0.5955, 0.7188, 0.519, 0.75, 0.519, 0.75, 0.5955, 0.7344, 0.5955, 0.7344, 0.519, 0.7656, 0.519, 0.7656, 0.5955, 0.75, 0.5955, 0.75, 0.519, 0.7812, 0.519, 0.7812, 0.5955, 0.7656, 0.5955, 0.7656, 0.519, 0.7969, 0.519, 0.7969, 0.5955, 0.7812, 0.5955, 0.7812, 0.519, 0.8125, 0.519, 0.8125, 0.5955, 0.7969, 0.5955, 0.7969, 0.519, 0.8281, 0.519, 0.8281, 0.5955, 0.8125, 0.5955, 0.8125, 0.519, 0.8438, 0.519, 0.8438, 0.5955, 0.8281, 0.5955, 0.8281, 0.519, 0.8594, 0.519, 0.8594, 0.5955, 0.8438, 0.5955, 0.8438, 0.519, 0.875, 0.519, 0.875, 0.5955, 0.8594, 0.5955, 0.8594, 0.519, 0.8906, 0.519, 0.8906, 0.5955, 0.875, 0.5955, 0.875, 0.519, 0.9062, 0.519, 0.9062, 0.5955, 0.8906, 0.5955, 0.8906, 0.519, 0.9219, 0.519, 0.9219, 0.5955, 0.9062, 0.5955, 0.9062, 0.519, 0.9375, 0.519, 0.9375, 0.5955, 0.9219, 0.5955, 0.9219, 0.519, 0.9531, 0.519, 0.9531, 0.5955, 0.9375, 0.5955, 0.9375, 0.519, 1.0, 0.519, 1.0, 0.5955, 0.9844, 0.5955, 0.9844, 0.519, 0.701, 0.6149, 0.701, 0.5992, 0.701, 0.5992, 0.701, 0.6149, 0.701, 0.5992, 0.6875, 0.5992, 0.6875, 0.5992, 0.701, 0.5992, 0.6719, 0.5955, 0.6875, 0.5955, 0.6875, 0.5955, 0.6719, 0.5955, 0.6875, 0.6149, 0.701, 0.6149, 0.701, 0.6149, 0.6875, 0.6149, 0.6875, 0.6185, 0.6719, 0.6185, 0.6719, 0.6185, 0.6875, 0.6185, 0.7031, 0.5955, 0.7031, 0.6185, 0.7031, 0.6185, 0.7031, 0.5955, 0.701, 0.5992, 0.701, 0.6149, 0.6875, 0.6149, 0.6875, 0.5992, 0.6875, 0.6149, 0.6875, 0.5992, 0.6875, 0.5992, 0.6875, 0.6149, 0.701, 0.6149, 0.6875, 0.6149, 0.6875, 0.6149, 0.701, 0.6149, 0.701, 0.5992, 0.701, 0.6149, 0.701, 0.6149, 0.701, 0.5992, 0.674, 0.6149, 0.6875, 0.6149, 0.6875, 0.6185, 0.6719, 0.6185, 0.6875, 0.6149, 0.701, 0.6149, 0.7031, 0.6185, 0.6875, 0.6185, 0.701, 0.6149, 0.701, 0.5992, 0.7031, 0.5955, 0.7031, 0.6185, 0.674, 0.5992, 0.674, 0.6149, 0.6719, 0.6185, 0.6719, 0.5955, 0.6875, 0.5992, 0.674, 0.5992, 0.6719, 0.5955, 0.6875, 0.5955, 0.701, 0.5992, 0.6875, 0.5992, 0.6875, 0.5955, 0.7031, 0.5955, 0.6875, 0.5955, 0.7031, 0.5955, 0.7031, 0.5955, 0.6875, 0.5955, 0.6719, 0.6185, 0.6719, 0.5955, 0.6719, 0.5955, 0.6719, 0.6185, 0.674, 0.5992, 0.674, 0.6149, 0.674, 0.6149, 0.674, 0.5992, 0.674, 0.6149, 0.6875, 0.6149, 0.6875, 0.6149, 0.674, 0.6149, 0.6875, 0.5992, 0.674, 0.5992, 0.674, 0.5992, 0.6875, 0.5992, 0.7031, 0.6185, 0.6875, 0.6185, 0.6875, 0.6185, 0.7031, 0.6185, 0.5781, 0.5955, 0.5781, 0.6185, 0.5625, 0.6185, 0.5625, 0.5955, 0.5625, 0.5955, 0.5625, 0.6185, 0.5469, 0.6185, 0.5469, 0.5955, 0.5469, 0.5955, 0.5469, 0.6185, 0.5312, 0.6185, 0.5312, 0.5955, 0.5312, 0.5955, 0.5312, 0.6185, 0.5156, 0.6185, 0.5156, 0.5955, 0.5312, 0.5955, 0.5469, 0.5955, 0.5469, 0.5955, 0.5312, 0.5955, 0.5469, 0.5955, 0.5625, 0.5955, 0.5625, 0.5955, 0.5469, 0.5955, 0.5781, 0.6185, 0.5625, 0.6185, 0.5625, 0.6185, 0.5781, 0.6185, 0.5625, 0.6185, 0.5469, 0.6185, 0.5469, 0.6185, 0.5625, 0.6185, 0.5625, 0.5955, 0.5781, 0.5955, 0.5781, 0.5955, 0.5625, 0.5955, 0.5469, 0.6185, 0.5312, 0.6185, 0.5312, 0.6185, 0.5469, 0.6185])
me_cylinder.materials.append(mat_base)
me_cylinder.materials.append(mat_pattern)
me_cylinder.materials.append(mat_glass_blue)
me_cylinder.materials.append(mat_plain_border)
me_cylinder.materials.append(mat_screen)
me_cylinder.materials.append(mat_black_1)
me_cylinder.materials.append(mat_outline)
me_cylinder.update()
me_cylinder_001 = bpy.data.meshes.new('Cylinder.001')
me_cylinder_001.from_pydata([(0.8315, 0.5556, -0.4687), (0.8819, 0.4714, -0.4687), (0.9239, 0.3827, -0.4687), (0.9569, 0.2903, -0.4687), (0.8315, 0.5556, -0.5508), (0.8819, 0.4714, -0.5508), (0.9239, 0.3827, -0.5508), (0.9569, 0.2903, -0.5508), (1.181, 0.3965, -0.4687), (1.148, 0.4889, -0.4687), (1.106, 0.5776, -0.4687), (1.056, 0.6617, -0.4687), (1.056, 0.6617, -0.5508), (1.106, 0.5776, -0.5508), (1.148, 0.4889, -0.5508), (1.181, 0.3965, -0.5508), (1.241, 0.4992, -0.4852), (1.225, 0.544, -0.4852), (1.198, 0.6018, -0.4852), (1.173, 0.6426, -0.4852), (1.173, 0.6426, -0.5343), (1.198, 0.6018, -0.5508), (1.225, 0.544, -0.5508), (1.241, 0.4992, -0.5343), (1.246, 0.4837, -0.4687), (1.225, 0.544, -0.4687), (1.198, 0.6018, -0.4687), (1.165, 0.6567, -0.4687), (1.165, 0.6567, -0.5508), (1.246, 0.4837, -0.5508), (1.225, 0.544, -0.5343), (1.198, 0.6018, -0.5343), (1.374, 0.6854, -0.4852), (1.374, 0.6854, -0.5343), (1.402, 0.6276, -0.4852), (1.402, 0.6276, -0.5343), (1.418, 0.5828, -0.4852), (1.35, 0.7262, -0.4852), (1.35, 0.7262, -0.5343), (1.418, 0.5828, -0.5343), (3.093, 1.498, -0.6566), (3.093, 1.498, -0.7057), (3.12, 1.44, -0.6566), (3.12, 1.44, -0.7057), (3.136, 1.396, -0.6566), (3.069, 1.539, -0.6566), (3.069, 1.539, -0.7057), (3.136, 1.396, -0.7057), (1.892, 0.8595, -0.5657), (1.865, 0.9173, -0.5657), (1.908, 0.8147, -0.5657), (1.908, 0.8147, -0.5166), (1.865, 0.9173, -0.5166), (1.84, 0.9581, -0.5166), (1.892, 0.8595, -0.5166), (1.84, 0.9581, -0.5657), (2.479, 1.208, -0.6777), (2.522, 1.105, -0.6777), (2.479, 1.208, -0.6286), (2.454, 1.249, -0.6777), (2.506, 1.15, -0.6777), (2.522, 1.105, -0.6286), (2.454, 1.249, -0.6286), (2.506, 1.15, -0.6286)], [], [(4, 5, 1, 0), (5, 6, 2, 1), (6, 7, 3, 2), (13, 12, 28, 21), (9, 8, 24, 25), (11, 10, 26, 27), (4, 0, 11, 12), (1, 2, 9, 10), (6, 5, 13, 14), (3, 7, 15, 8), (0, 1, 10, 11), (2, 3, 8, 9), (5, 4, 12, 13), (7, 6, 14, 15), (31, 20, 38, 33), (17, 16, 36, 34), (19, 18, 32, 37), (15, 14, 22, 29), (12, 11, 27, 28), (10, 9, 25, 26), (14, 13, 21, 22), (8, 15, 29, 24), (16, 17, 25, 24), (17, 18, 26, 25), (18, 19, 27, 26), (19, 20, 28, 27), (23, 16, 24, 29), (30, 23, 29, 22), (31, 30, 22, 21), (20, 31, 21, 28), (62, 58, 40, 45), (61, 57, 47, 44), (60, 56, 41, 43), (23, 30, 35, 39), (20, 19, 37, 38), (18, 17, 34, 32), (30, 31, 33, 35), (16, 23, 39, 36), (46, 45, 40, 41), (41, 40, 42, 43), (43, 42, 44, 47), (63, 61, 44, 42), (56, 59, 46, 41), (57, 60, 43, 47), (59, 62, 45, 46), (58, 63, 42, 40), (32, 34, 54, 52), (38, 37, 53, 55), (39, 35, 48, 50), (33, 38, 55, 49), (34, 36, 51, 54), (35, 33, 49, 48), (36, 39, 50, 51), (37, 32, 52, 53), (52, 54, 63, 58), (55, 53, 62, 59), (50, 48, 60, 57), (49, 55, 59, 56), (54, 51, 61, 63), (48, 49, 56, 60), (51, 50, 57, 61), (53, 52, 58, 62)])
me_cylinder_001.polygons.foreach_set('use_smooth', [True] * 62)
_uv = me_cylinder_001.uv_layers.new(name='UVMap')
_uv.uv.foreach_set('vector', [0.8438, 0.5955, 0.8281, 0.5955, 0.8281, 0.6185, 0.8438, 0.6185, 0.8281, 0.5955, 0.8125, 0.5955, 0.8125, 0.6185, 0.8281, 0.6185, 0.8125, 0.5955, 0.7969, 0.5955, 0.7969, 0.6185, 0.8125, 0.6185, 0.8281, 0.5955, 0.8438, 0.5955, 0.8438, 0.5955, 0.8281, 0.5955, 0.8125, 0.6185, 0.7969, 0.6185, 0.7969, 0.6185, 0.8125, 0.6185, 0.8438, 0.6185, 0.8281, 0.6185, 0.8281, 0.6185, 0.8438, 0.6185, 0.8438, 0.5955, 0.8438, 0.6185, 0.8438, 0.6185, 0.8438, 0.5955, 0.8281, 0.6185, 0.8125, 0.6185, 0.8125, 0.6185, 0.8281, 0.6185, 0.8125, 0.5955, 0.8281, 0.5955, 0.8281, 0.5955, 0.8125, 0.5955, 0.7969, 0.6185, 0.7969, 0.5955, 0.7969, 0.5955, 0.7969, 0.6185, 0.8438, 0.6185, 0.8281, 0.6185, 0.8281, 0.6185, 0.8438, 0.6185, 0.8125, 0.6185, 0.7969, 0.6185, 0.7969, 0.6185, 0.8125, 0.6185, 0.8281, 0.5955, 0.8438, 0.5955, 0.8438, 0.5955, 0.8281, 0.5955, 0.7969, 0.5955, 0.8125, 0.5955, 0.8125, 0.5955, 0.7969, 0.5955, 0.8281, 0.6002, 0.8397, 0.6002, 0.8397, 0.6002, 0.8281, 0.6002, 0.8125, 0.6139, 0.8009, 0.6139, 0.8009, 0.6139, 0.8125, 0.6139, 0.8397, 0.6139, 0.8281, 0.6139, 0.8281, 0.6139, 0.8397, 0.6139, 0.7969, 0.5955, 0.8125, 0.5955, 0.8125, 0.5955, 0.7969, 0.5955, 0.8438, 0.5955, 0.8438, 0.6185, 0.8438, 0.6185, 0.8438, 0.5955, 0.8281, 0.6185, 0.8125, 0.6185, 0.8125, 0.6185, 0.8281, 0.6185, 0.8125, 0.5955, 0.8281, 0.5955, 0.8281, 0.5955, 0.8125, 0.5955, 0.7969, 0.6185, 0.7969, 0.5955, 0.7969, 0.5955, 0.7969, 0.6185, 0.8009, 0.6139, 0.8125, 0.6139, 0.8125, 0.6185, 0.7969, 0.6185, 0.8125, 0.6139, 0.8281, 0.6139, 0.8281, 0.6185, 0.8125, 0.6185, 0.8281, 0.6139, 0.8397, 0.6139, 0.8438, 0.6185, 0.8281, 0.6185, 0.8397, 0.6139, 0.8397, 0.6002, 0.8438, 0.5955, 0.8438, 0.6185, 0.8009, 0.6002, 0.8009, 0.6139, 0.7969, 0.6185, 0.7969, 0.5955, 0.8125, 0.6002, 0.8009, 0.6002, 0.7969, 0.5955, 0.8125, 0.5955, 0.8281, 0.6002, 0.8125, 0.6002, 0.8125, 0.5955, 0.8281, 0.5955, 0.8397, 0.6002, 0.8281, 0.6002, 0.8281, 0.5955, 0.8438, 0.5955, 0.8397, 0.6139, 0.8281, 0.6139, 0.8281, 0.6139, 0.8397, 0.6139, 0.8009, 0.6139, 0.8009, 0.6002, 0.8009, 0.6002, 0.8009, 0.6139, 0.8125, 0.6002, 0.8281, 0.6002, 0.8281, 0.6002, 0.8125, 0.6002, 0.8009, 0.6002, 0.8125, 0.6002, 0.8125, 0.6002, 0.8009, 0.6002, 0.8397, 0.6002, 0.8397, 0.6139, 0.8397, 0.6139, 0.8397, 0.6002, 0.8281, 0.6139, 0.8125, 0.6139, 0.8125, 0.6139, 0.8281, 0.6139, 0.8125, 0.6002, 0.8281, 0.6002, 0.8281, 0.6002, 0.8125, 0.6002, 0.8009, 0.6139, 0.8009, 0.6002, 0.8009, 0.6002, 0.8009, 0.6139, 0.8397, 0.6002, 0.8397, 0.6139, 0.8281, 0.6139, 0.8281, 0.6002, 0.8281, 0.6002, 0.8281, 0.6139, 0.8125, 0.6139, 0.8125, 0.6002, 0.8125, 0.6002, 0.8125, 0.6139, 0.8009, 0.6139, 0.8009, 0.6002, 0.8125, 0.6139, 0.8009, 0.6139, 0.8009, 0.6139, 0.8125, 0.6139, 0.8281, 0.6002, 0.8397, 0.6002, 0.8397, 0.6002, 0.8281, 0.6002, 0.8009, 0.6002, 0.8125, 0.6002, 0.8125, 0.6002, 0.8009, 0.6002, 0.8397, 0.6002, 0.8397, 0.6139, 0.8397, 0.6139, 0.8397, 0.6002, 0.8281, 0.6139, 0.8125, 0.6139, 0.8125, 0.6139, 0.8281, 0.6139, 0.8281, 0.6139, 0.8125, 0.6139, 0.8125, 0.6139, 0.8281, 0.6139, 0.8397, 0.6002, 0.8397, 0.6139, 0.8397, 0.6139, 0.8397, 0.6002, 0.8009, 0.6002, 0.8125, 0.6002, 0.8125, 0.6002, 0.8009, 0.6002, 0.8281, 0.6002, 0.8397, 0.6002, 0.8397, 0.6002, 0.8281, 0.6002, 0.8125, 0.6139, 0.8009, 0.6139, 0.8009, 0.6139, 0.8125, 0.6139, 0.8125, 0.6002, 0.8281, 0.6002, 0.8281, 0.6002, 0.8125, 0.6002, 0.8009, 0.6139, 0.8009, 0.6002, 0.8009, 0.6002, 0.8009, 0.6139, 0.8397, 0.6139, 0.8281, 0.6139, 0.8281, 0.6139, 0.8397, 0.6139, 0.8281, 0.6139, 0.8125, 0.6139, 0.8125, 0.6139, 0.8281, 0.6139, 0.8397, 0.6002, 0.8397, 0.6139, 0.8397, 0.6139, 0.8397, 0.6002, 0.8009, 0.6002, 0.8125, 0.6002, 0.8125, 0.6002, 0.8009, 0.6002, 0.8281, 0.6002, 0.8397, 0.6002, 0.8397, 0.6002, 0.8281, 0.6002, 0.8125, 0.6139, 0.8009, 0.6139, 0.8009, 0.6139, 0.8125, 0.6139, 0.8125, 0.6002, 0.8281, 0.6002, 0.8281, 0.6002, 0.8125, 0.6002, 0.8009, 0.6139, 0.8009, 0.6002, 0.8009, 0.6002, 0.8009, 0.6139, 0.8397, 0.6139, 0.8281, 0.6139, 0.8281, 0.6139, 0.8397, 0.6139])
me_cylinder_001.materials.append(mat_charger_001)
me_cylinder_001.update()
me_cylinder_002 = bpy.data.meshes.new('Cylinder.002')
me_cylinder_002.from_pydata([(0.9689, 0.4982, -0.4687), (0.9627, 0.3961, -0.4687), (1.007, 0.4708, -0.4687), (1.106, 0.5776, -0.4687), (1.061, 0.48, -0.4687), (1.031, 0.5104, -0.4687)], [], [(0, 1, 2, 4, 3, 5)])
me_cylinder_002.polygons.foreach_set('use_smooth', [True] * 1)
_uv = me_cylinder_002.uv_layers.new(name='UVMap')
_uv.uv.foreach_set('vector', [0.8281, 0.6185, 0.8125, 0.6185, 0.8125, 0.6185, 0.8203, 0.6185, 0.8281, 0.6185, 0.8281, 0.6185])
me_cylinder_002.materials.append(mat_charger)
me_cylinder_002.update()
me_circle_001 = bpy.data.meshes.new('Circle.001')
me_circle_001.from_pydata([(0.0, 1.0, 0.0), (-0.1951, 0.9808, 0.0), (-0.3827, 0.9239, 0.0), (-0.7071, 0.7071, 0.0), (-0.8315, 0.5556, 0.0), (-0.9239, 0.3827, 0.0), (-0.9808, 0.1951, 0.0), (-1.0, 0.0, 0.0), (-0.9808, -0.1951, 0.0), (-0.9239, -0.3827, 0.0), (-0.8315, -0.5556, 0.0), (-0.7071, -0.7071, 0.0), (-0.5556, -0.8315, 0.0), (-0.3827, -0.9239, 0.0), (-0.1951, -0.9808, 0.0), (0.1951, -0.9808, 0.0), (0.3827, -0.9239, 0.0), (0.5556, -0.8315, 0.0), (0.7071, -0.7071, 0.0), (0.8315, -0.5556, 0.0), (0.9239, -0.3827, 0.0), (0.9808, -0.1951, 0.0), (0.9239, 0.3827, 0.0), (0.8315, 0.5556, 0.0), (0.1951, 0.9808, 0.0)], [(2, 1), (4, 3), (5, 4), (7, 6), (9, 8), (10, 9), (12, 11), (13, 12), (14, 13), (16, 15), (18, 17), (19, 18), (20, 19), (21, 20), (23, 22), (0, 24)], [])
_uv = me_circle_001.uv_layers.new(name='UVMap')
_uv.uv.foreach_set('vector', [])
me_circle_001.materials.append(mat_outline)
me_circle_001.update()
me_circle_002 = bpy.data.meshes.new('Circle.002')
me_circle_002.from_pydata([(0.0, 1.0, 0.0), (-0.1951, 0.9808, 0.0), (-0.3827, 0.9239, 0.0), (-0.7071, 0.7071, 0.0), (-0.8315, 0.5556, 0.0), (-0.9239, 0.3827, 0.0), (-0.9808, 0.1951, 0.0), (-1.0, 0.0, 0.0), (-0.9808, -0.1951, 0.0), (-0.9239, -0.3827, 0.0), (-0.8315, -0.5556, 0.0), (-0.7071, -0.7071, 0.0), (-0.5556, -0.8315, 0.0), (-0.3827, -0.9239, 0.0), (-0.1951, -0.9808, 0.0), (0.1951, -0.9808, 0.0), (0.3827, -0.9239, 0.0), (0.5556, -0.8315, 0.0), (0.7071, -0.7071, 0.0), (0.8315, -0.5556, 0.0), (0.9239, -0.3827, 0.0), (0.9808, -0.1951, 0.0), (0.9239, 0.3827, 0.0), (0.8315, 0.5556, 0.0), (0.1951, 0.9808, 0.0)], [(2, 1), (4, 3), (5, 4), (7, 6), (9, 8), (10, 9), (12, 11), (13, 12), (14, 13), (16, 15), (18, 17), (19, 18), (20, 19), (21, 20), (23, 22), (0, 24)], [])
_uv = me_circle_002.uv_layers.new(name='UVMap')
_uv.uv.foreach_set('vector', [])
me_circle_002.materials.append(mat_outline)
me_circle_002.update()

# ---- curves / text
txt_text = bpy.data.curves.new('Text', 'FONT')
txt_text.dimensions = '2D'
txt_text.body = 'off/on'
txt_text.materials.append(mat_letters)
txt_text_002 = bpy.data.curves.new('Text.002', 'FONT')
txt_text_002.dimensions = '2D'
txt_text_002.body = 'SD card'
txt_text_002.materials.append(mat_letters)

# ---- objects
ob_sun = bpy.data.objects.new('Sun', light_sun)
ob_plane_001 = bpy.data.objects.new('Plane.001', me_plane_001)
ob_camera = bpy.data.objects.new('Camera', cam_camera)
ob_empty = bpy.data.objects.new('Empty', None)
ob_lineart = bpy.data.objects.new('LineArt', None)
ob_text = bpy.data.objects.new('Text', txt_text)
ob_text_001 = bpy.data.objects.new('Text.001', txt_text_002)
ob_cylinder = bpy.data.objects.new('Cylinder', me_cylinder)
ob_cylinder_001 = bpy.data.objects.new('Cylinder.001', me_cylinder_001)
ob_cylinder_002 = bpy.data.objects.new('Cylinder.002', me_cylinder_002)
ob_circle = bpy.data.objects.new('Circle', me_circle_001)
ob_circle_001 = bpy.data.objects.new('Circle.001', me_circle_002)
ob_empty_001 = bpy.data.objects.new('Empty.001', None)

# ---- transforms, parenting, visibility, modifiers, constraints
ob_sun.location = (0.0, 0.0, 0.0)
ob_sun.rotation_euler = (0.5236, 0.0, 0.0)
ob_plane_001.location = (-11.21, 10.15, -0.9257)
ob_plane_001.scale = (15.52, 15.52, 15.52)
ob_camera.location = (6.46, -3.66, 4.44)
ob_camera.rotation_euler = (0.7959, 1.543e-07, 0.9634)
_c = ob_camera.constraints.new('TRACK_TO'); _c.name = 'Track To'
_c.target = ob_empty
ob_empty.location = (0.0, 0.0, 0.04)
ob_lineart.location = (0.0, 0.0, 0.0)
ob_lineart.empty_image_offset = (0.0, 0.0)
ob_lineart.color = (0.0, 0.0, 0.0, 1.0)
ob_lineart.show_in_front = True
_m = ob_lineart.modifiers.new('Line Art', 'LINEART')
_m.show_render = True
_m.source_type = 'OBJECT'
_m.source_object = ob_cylinder
_m.source_collection = col_collection
_m.use_contour = True
_m.use_loose = True
_m.use_crease = True
_m.use_edge_mark = True
_m.use_intersection = True
_m.target_layer = 'Lines'
_m.target_material = mat_black
_m.radius = 0.0075
_m = ob_lineart.modifiers.new('Line Art.001', 'LINEART')
_m.show_render = True
_m.source_collection = col_collection_1
_m.use_contour = True
_m.use_loose = True
_m.use_crease = True
_m.use_edge_mark = True
_m.use_intersection = True
_m.target_layer = 'Lines'
_m.target_material = mat_black
_m.radius = 0.0075
ob_text.location = (1.024, -0.5223, -0.6494)
ob_text.rotation_euler = (1.571, 0.0, 1.571)
ob_text.scale = (0.1082, 0.1082, 0.1082)
_m = ob_text.modifiers.new('Shrinkwrap', 'SHRINKWRAP')
_m.wrap_method = 'PROJECT'
_m.target = ob_cylinder
_m.offset = 0.01
_m.use_negative_direction = True
ob_text_001.location = (0.1106, -1.015, -0.6494)
ob_text_001.rotation_euler = (1.571, 0.0, 0.0)
ob_text_001.scale = (0.1082, 0.1082, 0.1082)
_m = ob_text_001.modifiers.new('Shrinkwrap', 'SHRINKWRAP')
_m.wrap_method = 'PROJECT'
_m.target = ob_cylinder
_m.offset = 0.01
_m.use_negative_direction = True
ob_cylinder.location = (0.0, 0.0, 0.0)
_m = ob_cylinder.modifiers.new('Solidify', 'SOLIDIFY')
_m.material_offset = 10
_m.use_flip_normals = True
_m = ob_cylinder.modifiers.new('Auto Smooth', 'NODES')
_m.node_group = ng_auto_smooth
_gi = [s.identifier for s in ng_auto_smooth.interface.items_tree if s.item_type == 'SOCKET' and s.in_out == 'INPUT']
_m[_gi[1]] = 0.5236  # Angle
ob_cylinder_001.location = (0.0, 0.0, 0.0)
_m = ob_cylinder_001.modifiers.new('Auto Smooth', 'NODES')
_m.node_group = ng_auto_smooth
_gi = [s.identifier for s in ng_auto_smooth.interface.items_tree if s.item_type == 'SOCKET' and s.in_out == 'INPUT']
_m[_gi[1]] = 0.5236  # Angle
ob_cylinder_002.location = (0.0, 0.0, 0.001)
_m = ob_cylinder_002.modifiers.new('Auto Smooth', 'NODES')
_m.node_group = ng_auto_smooth
_gi = [s.identifier for s in ng_auto_smooth.interface.items_tree if s.item_type == 'SOCKET' and s.in_out == 'INPUT']
_m[_gi[1]] = 0.5236  # Angle
ob_circle.location = (0.0, 0.0, -0.8083)
ob_circle.scale = (2.476, 2.476, 2.476)
_m = ob_circle.modifiers.new('Subdivision', 'SUBSURF')
_m.levels = 2
ob_circle_001.parent = ob_empty_001
ob_circle_001.location = (0.0, 0.0, -0.8083)
ob_circle_001.scale = (1.985, 1.985, 1.985)
_m = ob_circle_001.modifiers.new('Subdivision', 'SUBSURF')
_m.levels = 2
ob_empty_001.location = (0.0, 0.0, 0.0)
ob_empty_001.rotation_euler = (0.0, 0.0, 0.8552)

# ---- collection membership
scene.collection.objects.link(ob_sun)
scene.collection.objects.link(ob_plane_001)
scene.collection.objects.link(ob_camera)
scene.collection.objects.link(ob_empty)
scene.collection.objects.link(ob_lineart)
scene.collection.objects.link(ob_text)
scene.collection.objects.link(ob_text_001)
col_collection.objects.link(ob_cylinder)
col_collection.objects.link(ob_cylinder_001)
col_collection.objects.link(ob_cylinder_002)
col_collection_1.objects.link(ob_circle)
col_collection_1.objects.link(ob_circle_001)
col_collection_1.objects.link(ob_empty_001)

# ---- scene / render settings (as saved in the file)
scene.camera = ob_camera
scene.frame_start = 1; scene.frame_end = 120; scene.frame_set(88)
scene.render.engine = 'BLENDER_EEVEE_NEXT'
scene.render.image_settings.file_format = 'FFMPEG'
scene.render.image_settings.color_mode = 'RGB'
scene.render.resolution_x = 4000
scene.render.resolution_y = 4000
scene.cycles.sampling_pattern = 'TABULATED_SOBOL'
scene.eevee.taa_render_samples = 10
scene.eevee.use_gtao = True
scene.eevee.bokeh_overblur = 0.0
scene.eevee.use_raytracing = True
scene.view_settings.view_transform = 'Filmic'
bpy.context.view_layer.update()

